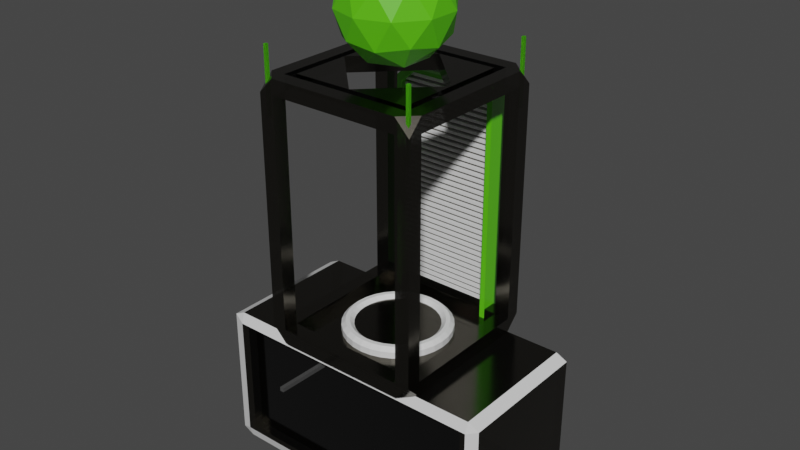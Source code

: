 # Source: CheckpointWorkingFile.blend  (saved by Blender 2.81.16; exported with 4.5.12 LTS)
import bpy
from mathutils import Matrix  # noqa: F401  (used for matrix-valued properties, if any)

bpy.ops.wm.read_factory_settings(use_empty=True)
scene = bpy.context.scene
scene.name = 'Scene'

# ---- collections
col_collection = bpy.data.collections.new('Collection'); scene.collection.children.link(col_collection)

# ---- materials (node trees are filled in below, after node groups)
mat_shinyblack = bpy.data.materials.new('ShinyBlack')
mat_shinyblack.use_transparent_shadow = False
mat_shinyblack.diffuse_color = (0.1191, 0.1099, 0.09102, 1.0)
mat_shinyblack.roughness = 0.1569
mat_shinyblack.specular_intensity = 1.0
mat_shinyblack.metallic = 1.0
mat_white = bpy.data.materials.new('White')
mat_white.alpha_threshold = 0.0
mat_white.use_transparent_shadow = False
mat_white.line_color = (0.0, 0.0, 0.0, 1.0)
mat_green = bpy.data.materials.new('Green')
mat_green.use_transparent_shadow = False
mat_green.diffuse_color = (0.1144, 0.624, 0.005605, 1.0)
mat_green.roughness = 0.5
mat_mechanicalunit = bpy.data.materials.new('MechanicalUnit')
mat_mechanicalunit.use_transparent_shadow = False
mat_display = bpy.data.materials.new('Display')
mat_display.use_transparent_shadow = False
mat_display.diffuse_color = (0.0, 0.0, 0.0, 1.0)
mat_display.roughness = 0.1275
mat_display.specular_intensity = 1.0

# ---- material node trees
mat_shinyblack.use_nodes = True; mat_shinyblack.node_tree.nodes.clear()
_N = mat_shinyblack.node_tree.nodes; _L = mat_shinyblack.node_tree.links
n0 = _N.new('ShaderNodeOutputMaterial'); n0.name = 'Material Output'; n0.location = (300, 300)
n1 = _N.new('ShaderNodeBsdfPrincipled'); n1.name = 'Principled BSDF'; n1.location = (10, 300)
n1.distribution = 'GGX'
n1.subsurface_method = 'BURLEY'
n1.inputs[0].default_value = (0.1191, 0.1099, 0.09102, 1.0)
n1.inputs[1].default_value = 1.0
n1.inputs[2].default_value = 0.1569
n1.inputs[3].default_value = 1.45
n1.inputs[4].default_value = 0.8809
n1.inputs[13].default_value = 1.0
n1.inputs[27].default_value = (0.0, 0.0, 0.0, 1.0)
n1.inputs[28].default_value = 1.0
n2 = _N.new('ShaderNodeNormalMap'); n2.name = 'Normal Map'; n2.location = (-300, -300)
n2.label = 'Normal/Map'
_L.new(n1.outputs[0], n0.inputs[0])
_L.new(n2.outputs[0], n1.inputs[5])
n0.is_active_output = True
mat_white.use_nodes = True; mat_white.node_tree.nodes.clear()
_N = mat_white.node_tree.nodes; _L = mat_white.node_tree.links
n0 = _N.new('ShaderNodeOutputMaterial'); n0.name = 'Material Output'; n0.location = (300, 300)
n1 = _N.new('ShaderNodeBsdfPrincipled'); n1.name = 'Principled BSDF'; n1.location = (10, 300)
n1.distribution = 'GGX'
n1.subsurface_method = 'BURLEY'
n1.inputs[2].default_value = 0.4
n1.inputs[3].default_value = 1.45
n1.inputs[27].default_value = (0.0, 0.0, 0.0, 1.0)
n1.inputs[28].default_value = 1.0
_L.new(n1.outputs[0], n0.inputs[0])
n0.is_active_output = True
mat_green.use_nodes = True; mat_green.node_tree.nodes.clear()
_N = mat_green.node_tree.nodes; _L = mat_green.node_tree.links
n0 = _N.new('ShaderNodeOutputMaterial'); n0.name = 'Material Output'; n0.location = (300, 300)
n1 = _N.new('ShaderNodeBsdfPrincipled'); n1.name = 'Principled BSDF'; n1.location = (10, 300)
n1.distribution = 'GGX'
n1.subsurface_method = 'BURLEY'
n1.inputs[0].default_value = (0.1144, 0.624, 0.005605, 1.0)
n1.inputs[3].default_value = 1.45
n1.inputs[4].default_value = 0.8856
n1.inputs[27].default_value = (0.0, 0.0, 0.0, 1.0)
n1.inputs[28].default_value = 1.0
n2 = _N.new('ShaderNodeNormalMap'); n2.name = 'Normal Map'; n2.location = (-300, -300)
n2.label = 'Normal/Map'
_L.new(n1.outputs[0], n0.inputs[0])
_L.new(n2.outputs[0], n1.inputs[5])
n0.is_active_output = True
mat_mechanicalunit.use_nodes = True; mat_mechanicalunit.node_tree.nodes.clear()
_N = mat_mechanicalunit.node_tree.nodes; _L = mat_mechanicalunit.node_tree.links
n0 = _N.new('ShaderNodeOutputMaterial'); n0.name = 'Material Output'; n0.location = (300, 300)
n1 = _N.new('ShaderNodeBsdfPrincipled'); n1.name = 'Principled BSDF'; n1.location = (10, 300)
n1.distribution = 'GGX'
n1.subsurface_method = 'BURLEY'
n1.inputs[0].default_value = (0.06072, 0.06072, 0.06072, 1.0)
n1.inputs[3].default_value = 1.45
n1.inputs[27].default_value = (0.0, 0.0, 0.0, 1.0)
n1.inputs[28].default_value = 1.0
_L.new(n1.outputs[0], n0.inputs[0])
n0.is_active_output = True
mat_display.use_nodes = True; mat_display.node_tree.nodes.clear()
_N = mat_display.node_tree.nodes; _L = mat_display.node_tree.links
n0 = _N.new('ShaderNodeOutputMaterial'); n0.name = 'Material Output'; n0.location = (300, 300)
n1 = _N.new('ShaderNodeBsdfPrincipled'); n1.name = 'Principled BSDF'; n1.location = (10, 300)
n1.distribution = 'GGX'
n1.subsurface_method = 'BURLEY'
n1.inputs[0].default_value = (0.0, 0.0, 0.0, 1.0)
n1.inputs[2].default_value = 0.1275
n1.inputs[3].default_value = 1.45
n1.inputs[13].default_value = 1.0
n1.inputs[27].default_value = (0.0, 0.0, 0.0, 1.0)
n1.inputs[28].default_value = 1.0
n2 = _N.new('ShaderNodeNormalMap'); n2.name = 'Normal Map'; n2.location = (-300, -300)
n2.label = 'Normal/Map'
_L.new(n1.outputs[0], n0.inputs[0])
_L.new(n2.outputs[0], n1.inputs[5])
n0.is_active_output = True

# ---- world
world_world = bpy.data.worlds.new('World'); scene.world = world_world
world_world.use_nodes = True; world_world.node_tree.nodes.clear()
_N = world_world.node_tree.nodes; _L = world_world.node_tree.links
n0 = _N.new('ShaderNodeOutputWorld'); n0.name = 'World Output'; n0.location = (300, 300)
n1 = _N.new('ShaderNodeBackground'); n1.name = 'Background'; n1.location = (10, 300)
n1.inputs[0].default_value = (0.05088, 0.05088, 0.05088, 1.0)
_L.new(n1.outputs[0], n0.inputs[0])
n0.is_active_output = True
world_world.color = (0.05088, 0.05088, 0.05088)
world_world.use_sun_shadow = False
world_world.sun_shadow_jitter_overblur = 0.0

# ---- meshes
me_cube_001 = bpy.data.meshes.new('Cube.001')
me_cube_001.from_pydata([(-0.9361, -0.9089, 0.06245), (-0.9361, -0.9089, 0.2461), (-0.9361, 0.928, 0.06245), (-0.9361, 0.928, 0.2461), (0.9008, -0.9089, 0.06245), (0.9008, -0.9089, 0.2461), (0.9008, 0.928, 0.06245), (0.9008, 0.928, 0.2461), (-1.0, -0.6585, 0.03415), (-1.0, -0.6585, 0.1659), (-1.0, 0.6585, 0.03415), (-1.0, 0.6585, 0.1659), (-1.0, -0.6585, 3.185), (-1.0, 0.6585, 3.185), (-1.0, -0.4894, 3.345), (-1.0, 0.4894, 3.345), (-0.5775, 0.009552, 0.3325), (-0.5668, -0.09967, 0.3325), (-0.5349, -0.2047, 0.3325), (-0.4832, -0.3015, 0.3325), (-0.4136, -0.3863, 0.3325), (-0.3287, -0.4559, 0.3325), (-0.2319, -0.5077, 0.3325), (-0.1269, -0.5395, 0.3325), (-0.01768, -0.5503, 0.3325), (0.09154, -0.5395, 0.3325), (0.1966, -0.5077, 0.3325), (0.2934, -0.4559, 0.3325), (0.3782, -0.3863, 0.3325), (0.4478, -0.3015, 0.3325), (0.4996, -0.2047, 0.3325), (0.5314, -0.09967, 0.3325), (0.5422, 0.009552, 0.3325), (0.5314, 0.1188, 0.3325), (0.4996, 0.2238, 0.3325), (0.4478, 0.3206, 0.3325), (0.3782, 0.4054, 0.3325), (0.2934, 0.4751, 0.3325), (0.1966, 0.5268, 0.3325), (0.09154, 0.5586, 0.3325), (-0.01768, 0.5694, 0.3325), (-0.1269, 0.5586, 0.3325), (-0.2319, 0.5268, 0.3325), (-0.3287, 0.4751, 0.3325), (-0.4136, 0.4054, 0.3325), (-0.4832, 0.3206, 0.3325), (-0.5349, 0.2238, 0.3325), (-0.5668, 0.1188, 0.3325), (-0.688, 0.2872, 0.1813), (-0.6209, 0.4126, 0.1813), (-0.5307, 0.5226, 0.1813), (-0.4208, 0.6128, 0.1813), (-0.2953, 0.6799, 0.1813), (-0.1592, 0.7211, 0.1813), (-0.01768, 0.7351, 0.1813), (0.1239, 0.7211, 0.1813), (0.26, 0.6799, 0.1813), (0.3854, 0.6128, 0.1813), (0.4953, 0.5226, 0.1813), (0.5856, 0.4126, 0.1813), (0.6526, 0.2872, 0.1813), (0.6939, 0.1511, 0.1813), (0.7078, 0.009552, 0.1813), (0.6939, -0.132, 0.1813), (0.6526, -0.2681, 0.1813), (0.5856, -0.3935, 0.1813), (0.4953, -0.5035, 0.1813), (0.3854, -0.5937, 0.1813), (0.26, -0.6607, 0.1813), (0.1239, -0.702, 0.1813), (-0.01768, -0.716, 0.1813), (-0.1592, -0.702, 0.1813), (-0.2953, -0.6607, 0.1813), (-0.4208, -0.5937, 0.1813), (-0.5307, -0.5035, 0.1813), (-0.01768, 0.009552, 0.3325), (-0.6209, -0.3935, 0.1813), (-0.688, -0.2681, 0.1813), (-0.7293, -0.132, 0.1813), (-0.7432, 0.009552, 0.1813), (-0.7293, 0.1511, 0.1813), (-0.4208, -0.5937, 0.3325), (0.6526, 0.2872, 0.3325), (-0.7293, 0.1511, 0.3325), (-0.5307, -0.5035, 0.3325), (0.6939, 0.1511, 0.3325), (-0.688, 0.2872, 0.3325), (-0.6209, -0.3935, 0.3325), (0.7078, 0.009552, 0.3325), (-0.6209, 0.4126, 0.3325), (-0.688, -0.2681, 0.3325), (0.6939, -0.132, 0.3325), (-0.5307, 0.5226, 0.3325), (-0.7432, 0.009552, 0.3325), (-0.7293, -0.132, 0.3325), (0.6526, -0.2681, 0.3325), (-0.4208, 0.6128, 0.3325), (0.5856, -0.3935, 0.3325), (-0.2953, 0.6799, 0.3325), (0.4953, -0.5035, 0.3325), (-0.1592, 0.7211, 0.3325), (0.3854, -0.5937, 0.3325), (-0.01768, 0.7351, 0.3325), (0.26, -0.6607, 0.3325), (0.1239, 0.7211, 0.3325), (0.1239, -0.702, 0.3325), (0.26, 0.6799, 0.3325), (-0.01768, -0.716, 0.3325), (0.3854, 0.6128, 0.3325), (-0.2953, -0.6607, 0.3325), (-0.1592, -0.702, 0.3325), (0.5856, 0.4126, 0.3325), (0.4953, 0.5226, 0.3325), (-0.688, 0.009552, 0.3835), (-0.6328, 0.009552, 0.3835), (-0.2742, -0.6097, 0.3835), (-0.2531, -0.5587, 0.3835), (0.5397, 0.382, 0.3835), (0.4937, 0.3513, 0.3835), (-0.3594, -0.5019, 0.3835), (-0.3901, -0.5478, 0.3835), (0.5506, 0.2449, 0.3835), (0.6016, 0.2661, 0.3835), (-0.6209, 0.1295, 0.3835), (-0.6751, 0.1403, 0.3835), (-0.4526, -0.4254, 0.3835), (-0.4917, -0.4644, 0.3835), (0.5856, 0.1295, 0.3835), (0.6397, 0.1403, 0.3835), (-0.5859, 0.2449, 0.3835), (-0.637, 0.2661, 0.3835), (-0.5291, -0.3322, 0.3835), (-0.575, -0.3628, 0.3835), (0.5974, 0.009552, 0.3835), (0.6526, 0.009552, 0.3835), (-0.5291, 0.3513, 0.3835), (-0.575, 0.382, 0.3835), (-0.5859, -0.2258, 0.3835), (-0.637, -0.247, 0.3835), (0.5856, -0.1104, 0.3835), (0.6397, -0.1212, 0.3835), (-0.4526, 0.4445, 0.3835), (-0.4917, 0.4835, 0.3835), (-0.6209, -0.1104, 0.3835), (-0.6751, -0.1212, 0.3835), (0.5506, -0.2258, 0.3835), (0.6016, -0.247, 0.3835), (-0.3594, 0.521, 0.3835), (-0.3901, 0.5669, 0.3835), (0.4937, -0.3322, 0.3835), (0.5397, -0.3628, 0.3835), (-0.2531, 0.5778, 0.3835), (-0.2742, 0.6288, 0.3835), (0.4172, -0.4254, 0.3835), (0.4563, -0.4644, 0.3835), (-0.1377, 0.6128, 0.3835), (-0.1484, 0.667, 0.3835), (0.324, -0.5019, 0.3835), (0.3547, -0.5478, 0.3835), (-0.01768, 0.6246, 0.3835), (-0.01768, 0.6799, 0.3835), (0.2177, -0.5587, 0.3835), (0.2388, -0.6097, 0.3835), (0.1023, 0.6128, 0.3835), (0.1131, 0.667, 0.3835), (0.1023, -0.5937, 0.3835), (0.1131, -0.6479, 0.3835), (0.2177, 0.5778, 0.3835), (0.2388, 0.6288, 0.3835), (-0.01768, -0.6055, 0.3835), (-0.01768, -0.6607, 0.3835), (0.324, 0.521, 0.3835), (0.3547, 0.5669, 0.3835), (-0.1377, -0.5937, 0.3835), (-0.1484, -0.6479, 0.3835), (0.4172, 0.4445, 0.3835), (0.4563, 0.4835, 0.3835), (-1.0, 0.0, 0.03415), (-1.0, 0.0, 0.1659), (-1.0, 0.0, 3.185), (-1.0, 0.0, 3.345), (-1.0, -0.731, -0.02585), (-1.0, -0.731, 0.1115), (-1.0, 0.731, -0.02585), (-1.0, 0.731, 0.1115), (-1.244, -0.731, -0.02585), (-1.244, -0.731, 0.1115), (-1.244, 0.731, -0.02585), (-1.244, 0.731, 0.1115), (-1.0, -0.731, 3.259), (-1.0, 0.731, 3.259), (-1.244, -0.731, 3.259), (-1.244, 0.731, 3.259), (-1.0, -0.5434, 3.426), (-1.0, 0.5434, 3.426), (-1.244, -0.5434, 3.426), (-1.244, 0.5434, 3.426), (-1.0, -1.193e-09, 3.426), (-1.244, -1.824e-11, 3.426), (-0.8927, -0.6585, 0.03415), (-0.8927, -0.6585, 0.1659), (-0.8927, 0.6585, 0.03415), (-0.8927, 0.6585, 0.1659), (-0.8927, -0.6585, 3.185), (-0.8927, 0.6585, 3.185), (-0.8927, -0.4894, 3.345), (-0.8927, 0.4894, 3.345), (-0.8927, 9.472e-37, 3.345), (-0.8927, -0.731, -0.02585), (-0.8927, -0.731, 0.1115), (-0.8927, 0.731, -0.02585), (-0.8927, 0.731, 0.1115), (-0.8927, -0.731, 3.259), (-0.8927, 0.731, 3.259), (-0.8927, -0.5434, 3.426), (-0.8927, 0.5434, 3.426), (-0.8927, -1.193e-09, 3.426)], [], [(0, 1, 3, 2), (2, 3, 7, 6), (6, 7, 5, 4), (4, 5, 1, 0), (2, 6, 4, 0), (7, 3, 1, 5), (177, 10, 11, 178), (15, 13, 204, 206), (193, 189, 212, 214), (178, 11, 13, 179), (8, 9, 200, 199), (10, 183, 210, 201), (179, 13, 15, 180), (190, 194, 215, 213), (36, 75, 35), (23, 75, 22), (37, 75, 36), (24, 75, 23), (38, 75, 37), (25, 75, 24), (39, 75, 38), (26, 75, 25), (40, 75, 39), (27, 75, 26), (41, 75, 40), (28, 75, 27), (42, 75, 41), (29, 75, 28), (43, 75, 42), (30, 75, 29), (17, 75, 16), (44, 75, 43), (31, 75, 30), (18, 75, 17), (45, 75, 44), (32, 75, 31), (19, 75, 18), (46, 75, 45), (33, 75, 32), (20, 75, 19), (47, 75, 46), (34, 75, 33), (21, 75, 20), (16, 75, 47), (35, 75, 34), (22, 75, 21), (83, 80, 79, 93), (84, 74, 73, 81), (85, 61, 60, 82), (86, 48, 80, 83), (87, 76, 74, 84), (88, 62, 61, 85), (89, 49, 48, 86), (90, 77, 76, 87), (91, 63, 62, 88), (92, 50, 49, 89), (94, 78, 77, 90), (95, 64, 63, 91), (96, 51, 50, 92), (93, 79, 78, 94), (97, 65, 64, 95), (98, 52, 51, 96), (99, 66, 65, 97), (100, 53, 52, 98), (101, 67, 66, 99), (102, 54, 53, 100), (103, 68, 67, 101), (104, 55, 54, 102), (105, 69, 68, 103), (106, 56, 55, 104), (107, 70, 69, 105), (108, 57, 56, 106), (110, 71, 70, 107), (112, 58, 57, 108), (109, 72, 71, 110), (111, 59, 58, 112), (82, 60, 59, 111), (81, 73, 72, 109), (120, 81, 109, 115), (122, 82, 111, 117), (117, 111, 112, 176), (115, 109, 110, 174), (176, 112, 108, 172), (174, 110, 107, 170), (172, 108, 106, 168), (170, 107, 105, 166), (168, 106, 104, 164), (166, 105, 103, 162), (164, 104, 102, 160), (162, 103, 101, 158), (160, 102, 100, 156), (158, 101, 99, 154), (156, 100, 98, 152), (154, 99, 97, 150), (152, 98, 96, 148), (150, 97, 95, 146), (113, 93, 94, 144), (148, 96, 92, 142), (146, 95, 91, 140), (144, 94, 90, 138), (142, 92, 89, 136), (140, 91, 88, 134), (138, 90, 87, 132), (136, 89, 86, 130), (134, 88, 85, 128), (132, 87, 84, 126), (130, 86, 83, 124), (128, 85, 82, 122), (126, 84, 81, 120), (124, 83, 93, 113), (47, 123, 114, 16), (123, 124, 113, 114), (20, 125, 119, 21), (125, 126, 120, 119), (33, 127, 121, 34), (127, 128, 122, 121), (46, 129, 123, 47), (129, 130, 124, 123), (19, 131, 125, 20), (131, 132, 126, 125), (32, 133, 127, 33), (133, 134, 128, 127), (45, 135, 129, 46), (135, 136, 130, 129), (18, 137, 131, 19), (137, 138, 132, 131), (31, 139, 133, 32), (139, 140, 134, 133), (44, 141, 135, 45), (141, 142, 136, 135), (17, 143, 137, 18), (143, 144, 138, 137), (30, 145, 139, 31), (145, 146, 140, 139), (43, 147, 141, 44), (147, 148, 142, 141), (16, 114, 143, 17), (114, 113, 144, 143), (29, 149, 145, 30), (149, 150, 146, 145), (42, 151, 147, 43), (151, 152, 148, 147), (28, 153, 149, 29), (153, 154, 150, 149), (41, 155, 151, 42), (155, 156, 152, 151), (27, 157, 153, 28), (157, 158, 154, 153), (40, 159, 155, 41), (159, 160, 156, 155), (26, 161, 157, 27), (161, 162, 158, 157), (39, 163, 159, 40), (163, 164, 160, 159), (25, 165, 161, 26), (165, 166, 162, 161), (38, 167, 163, 39), (167, 168, 164, 163), (24, 169, 165, 25), (169, 170, 166, 165), (37, 171, 167, 38), (171, 172, 168, 167), (23, 173, 169, 24), (173, 174, 170, 169), (36, 175, 171, 37), (175, 176, 172, 171), (22, 116, 173, 23), (116, 115, 174, 173), (35, 118, 175, 36), (118, 117, 176, 175), (34, 121, 118, 35), (121, 122, 117, 118), (21, 119, 116, 22), (119, 120, 115, 116), (12, 179, 180, 14), (9, 178, 179, 12), (8, 177, 178, 9), (184, 183, 187, 188), (181, 182, 186, 185), (186, 182, 189, 191), (184, 188, 192, 190), (190, 192, 196, 194), (197, 198, 195, 193), (191, 189, 193, 195), (194, 196, 198, 197), (9, 12, 203, 200), (181, 8, 199, 208), (189, 182, 209, 212), (205, 207, 216, 214), (207, 206, 215, 216), (203, 205, 214, 212), (204, 202, 211, 213), (206, 204, 213, 215), (199, 200, 209, 208), (200, 203, 212, 209), (202, 201, 210, 211), (184, 190, 213, 211), (14, 180, 207, 205), (12, 14, 205, 203), (11, 10, 201, 202), (13, 11, 202, 204), (194, 197, 216, 215), (197, 193, 214, 216), (182, 181, 208, 209), (180, 15, 206, 207), (183, 184, 211, 210)])
me_cube_001.polygons.foreach_set('material_index', [0, 0, 0, 0, 0, 0, 0, 2, 2, 0, 2, 0, 0, 2, 0, 0, 0, 0, 0, 0, 0, 0, 0, 0, 0, 0, 0, 0, 0, 0, 0, 0, 0, 0, 0, 0, 0, 0, 0, 0, 0, 0, 0, 0, 0, 0, 1, 1, 1, 1, 1, 1, 1, 1, 1, 1, 1, 1, 1, 1, 1, 1, 1, 1, 1, 1, 1, 1, 1, 1, 1, 1, 1, 1, 1, 1, 1, 1, 1, 1, 1, 1, 1, 1, 1, 1, 1, 1, 1, 1, 1, 1, 1, 1, 1, 1, 1, 1, 1, 1, 1, 1, 1, 1, 1, 1, 1, 1, 1, 1, 1, 1, 1, 1, 1, 1, 1, 1, 1, 1, 1, 1, 1, 1, 1, 1, 1, 1, 1, 1, 1, 1, 1, 1, 1, 1, 1, 1, 1, 1, 1, 1, 1, 1, 1, 1, 1, 1, 1, 1, 1, 1, 1, 1, 1, 1, 1, 1, 1, 1, 1, 1, 1, 1, 1, 1, 1, 1, 1, 1, 1, 1, 1, 1, 0, 0, 0, 2, 2, 2, 2, 2, 2, 2, 2, 2, 0, 2, 2, 2, 2, 2, 2, 2, 2, 2, 2, 2, 2, 2, 2, 2, 2, 2, 2, 2])
_uv = me_cube_001.uv_layers.new(name='UVMap')
_uv.uv.foreach_set('vector', [0.375, 0.0, 0.625, 0.0, 0.625, 0.25, 0.375, 0.25, 0.375, 0.25, 0.625, 0.25, 0.625, 0.5, 0.375, 0.5, 0.375, 0.5, 0.625, 0.5, 0.625, 0.75, 0.375, 0.75, 0.375, 0.75, 0.625, 0.75, 0.625, 1.0, 0.375, 1.0, 0.125, 0.5, 0.375, 0.5, 0.375, 0.75, 0.125, 0.75, 0.625, 0.5, 0.875, 0.5, 0.875, 0.75, 0.625, 0.75, 0.375, 0.125, 0.375, 0.25, 0.625, 0.25, 0.625, 0.125, 0.625, 0.25, 0.625, 0.25, 0.625, 0.25, 0.625, 0.25, 0.625, 0.0, 0.625, 0.0, 0.625, 0.0, 0.625, 0.0, 0.625, 0.125, 0.625, 0.25, 0.625, 0.25, 0.625, 0.125, 0.375, 0.0, 0.625, 0.0, 0.625, 0.0, 0.375, 0.0, 0.0, 0.0, 0.0, 0.0, 0.0, 0.0, 0.0, 0.0, 0.625, 0.125, 0.625, 0.25, 0.625, 0.25, 0.625, 0.125, 0.625, 0.25, 0.625, 0.25, 0.625, 0.25, 0.625, 0.25, 0.0, 0.0, 0.0, 0.0, 0.0, 0.0, 0.0, 0.0, 0.0, 0.0, 0.0, 0.0, 0.0, 0.0, 0.0, 0.0, 0.0, 0.0, 0.0, 0.0, 0.0, 0.0, 0.0, 0.0, 0.0, 0.0, 0.0, 0.0, 0.0, 0.0, 0.0, 0.0, 0.0, 0.0, 0.0, 0.0, 0.0, 0.0, 0.0, 0.0, 0.0, 0.0, 0.0, 0.0, 0.0, 0.0, 0.0, 0.0, 0.0, 0.0, 0.0, 0.0, 0.0, 0.0, 0.0, 0.0, 0.0, 0.0, 0.0, 0.0, 0.0, 0.0, 0.0, 0.0, 0.0, 0.0, 0.0, 0.0, 0.0, 0.0, 0.0, 0.0, 0.0, 0.0, 0.0, 0.0, 0.0, 0.0, 0.0, 0.0, 0.0, 0.0, 0.0, 0.0, 0.0, 0.0, 0.0, 0.0, 0.0, 0.0, 0.0, 0.0, 0.0, 0.0, 0.0, 0.0, 0.0, 0.0, 0.0, 0.0, 0.0, 0.0, 0.0, 0.0, 0.0, 0.0, 0.0, 0.0, 0.0, 0.0, 0.0, 0.0, 0.0, 0.0, 0.0, 0.0, 0.0, 0.0, 0.0, 0.0, 0.0, 0.0, 0.0, 0.0, 0.0, 0.0, 0.0, 0.0, 0.0, 0.0, 0.0, 0.0, 0.0, 0.0, 0.0, 0.0, 0.0, 0.0, 0.0, 0.0, 0.0, 0.0, 0.0, 0.0, 0.0, 0.0, 0.0, 0.0, 0.0, 0.0, 0.0, 0.0, 0.0, 0.0, 0.0, 0.0, 0.0, 0.0, 0.0, 0.0, 0.0, 0.0, 0.0, 0.0, 0.0, 0.0, 0.0, 0.0, 0.0, 0.0, 0.0, 0.0, 0.0, 0.0, 0.0, 0.0, 0.0, 0.0, 0.0, 0.0, 0.0, 0.0, 0.0, 0.0, 0.0, 0.0, 0.0, 0.0, 0.0, 0.0, 0.0, 0.0, 0.0, 0.0, 0.0, 0.0, 0.0, 0.0, 0.0, 0.0, 0.0, 0.0, 0.0, 0.0, 0.0, 0.0, 0.0, 0.0, 0.0, 0.0, 0.0, 0.0, 0.0, 0.0, 0.0, 0.0, 0.0, 0.0, 0.0, 0.0, 0.0, 0.0, 0.0, 0.0, 0.0, 0.0, 0.0, 0.0, 0.0, 0.0, 0.0, 0.0, 0.0, 0.0, 0.0, 0.0, 0.0, 0.0, 0.0, 0.0, 0.0, 0.0, 0.0, 0.0, 0.0, 0.0, 0.0, 0.0, 0.0, 0.0, 0.0, 0.0, 0.0, 0.0, 0.0, 0.0, 0.0, 0.0, 0.0, 0.0, 0.0, 0.0, 0.0, 0.0, 0.0, 0.0, 0.0, 0.0, 0.0, 0.0, 0.0, 0.0, 0.0, 0.0, 0.0, 0.0, 0.0, 0.0, 0.0, 0.0, 0.0, 0.0, 0.0, 0.0, 0.0, 0.0, 0.0, 0.0, 0.0, 0.0, 0.0, 0.0, 0.0, 0.0, 0.0, 0.0, 0.0, 0.0, 0.0, 0.0, 0.0, 0.0, 0.0, 0.0, 0.0, 0.0, 0.0, 0.0, 0.0, 0.0, 0.0, 0.0, 0.0, 0.0, 0.0, 0.0, 0.0, 0.0, 0.0, 0.0, 0.0, 0.0, 0.0, 0.0, 0.0, 0.0, 0.0, 0.0, 0.0, 0.0, 0.0, 0.0, 0.0, 0.0, 0.0, 0.0, 0.0, 0.0, 0.0, 0.0, 0.0, 0.0, 0.0, 0.0, 0.0, 0.0, 0.0, 0.0, 0.0, 0.0, 0.0, 0.0, 0.0, 0.0, 0.0, 0.0, 0.0, 0.0, 0.0, 0.0, 0.0, 0.0, 0.0, 0.0, 0.0, 0.0, 0.0, 0.0, 0.0, 0.0, 0.0, 0.0, 0.0, 0.0, 0.0, 0.0, 0.0, 0.0, 0.0, 0.0, 0.0, 0.0, 0.0, 0.0, 0.0, 0.0, 0.0, 0.0, 0.0, 0.0, 0.0, 0.0, 0.0, 0.0, 0.0, 0.0, 0.0, 0.0, 0.0, 0.0, 0.0, 0.0, 0.0, 0.0, 0.0, 0.0, 0.0, 0.0, 0.0, 0.0, 0.0, 0.0, 0.0, 0.0, 0.0, 0.0, 0.0, 0.0, 0.0, 0.0, 0.0, 0.0, 0.0, 0.0, 0.0, 0.0, 0.0, 0.0, 0.0, 0.0, 0.0, 0.0, 0.0, 0.0, 0.0, 0.0, 0.0, 0.0, 0.0, 0.0, 0.0, 0.0, 0.0, 0.0, 0.0, 0.0, 0.0, 0.0, 0.0, 0.0, 0.0, 0.0, 0.0, 0.0, 0.0, 0.0, 0.0, 0.0, 0.0, 0.0, 0.0, 0.0, 0.0, 0.0, 0.0, 0.0, 0.0, 0.0, 0.0, 0.0, 0.0, 0.0, 0.0, 0.0, 0.0, 0.0, 0.0, 0.0, 0.0, 0.0, 0.0, 0.0, 0.0, 0.0, 0.0, 0.0, 0.0, 0.0, 0.0, 0.0, 0.0, 0.0, 0.0, 0.0, 0.0, 0.0, 0.0, 0.0, 0.0, 0.0, 0.0, 0.0, 0.0, 0.0, 0.0, 0.0, 0.0, 0.0, 0.0, 0.0, 0.0, 0.0, 0.0, 0.0, 0.0, 0.0, 0.0, 0.0, 0.0, 0.0, 0.0, 0.0, 0.0, 0.0, 0.0, 0.0, 0.0, 0.0, 0.0, 0.0, 0.0, 0.0, 0.0, 0.0, 0.0, 0.0, 0.0, 0.0, 0.0, 0.0, 0.0, 0.0, 0.0, 0.0, 0.0, 0.0, 0.0, 0.0, 0.0, 0.0, 0.0, 0.0, 0.0, 0.0, 0.0, 0.0, 0.0, 0.0, 0.0, 0.0, 0.0, 0.0, 0.0, 0.0, 0.0, 0.0, 0.0, 0.0, 0.0, 0.0, 0.0, 0.0, 0.0, 0.0, 0.0, 0.0, 0.0, 0.0, 0.0, 0.0, 0.0, 0.0, 0.0, 0.0, 0.0, 0.0, 0.0, 0.0, 0.0, 0.0, 0.0, 0.0, 0.0, 0.0, 0.0, 0.0, 0.0, 0.0, 0.0, 0.0, 0.0, 0.0, 0.0, 0.0, 0.0, 0.0, 0.0, 0.0, 0.0, 0.0, 0.0, 0.0, 0.0, 0.0, 0.0, 0.0, 0.0, 0.0, 0.0, 0.0, 0.0, 0.0, 0.0, 0.0, 0.0, 0.0, 0.0, 0.0, 0.0, 0.0, 0.0, 0.0, 0.0, 0.0, 0.0, 0.0, 0.0, 0.0, 0.0, 0.0, 0.0, 0.0, 0.0, 0.0, 0.0, 0.0, 0.0, 0.0, 0.0, 0.0, 0.0, 0.0, 0.0, 0.0, 0.0, 0.0, 0.0, 0.0, 0.0, 0.0, 0.0, 0.0, 0.0, 0.0, 0.0, 0.0, 0.0, 0.0, 0.0, 0.0, 0.0, 0.0, 0.0, 0.0, 0.0, 0.0, 0.0, 0.0, 0.0, 0.0, 0.0, 0.0, 0.0, 0.0, 0.0, 0.0, 0.0, 0.0, 0.0, 0.0, 0.0, 0.0, 0.0, 0.0, 0.0, 0.0, 0.0, 0.0, 0.0, 0.0, 0.0, 0.0, 0.0, 0.0, 0.0, 0.0, 0.0, 0.0, 0.0, 0.0, 0.0, 0.0, 0.0, 0.0, 0.0, 0.0, 0.0, 0.0, 0.0, 0.0, 0.0, 0.0, 0.0, 0.0, 0.0, 0.0, 0.0, 0.0, 0.0, 0.0, 0.0, 0.0, 0.0, 0.0, 0.0, 0.0, 0.0, 0.0, 0.0, 0.0, 0.0, 0.0, 0.0, 0.0, 0.0, 0.0, 0.0, 0.0, 0.0, 0.0, 0.0, 0.0, 0.0, 0.0, 0.0, 0.0, 0.0, 0.0, 0.0, 0.0, 0.0, 0.0, 0.0, 0.0, 0.0, 0.0, 0.0, 0.0, 0.0, 0.0, 0.0, 0.0, 0.0, 0.0, 0.0, 0.0, 0.0, 0.0, 0.0, 0.0, 0.0, 0.0, 0.0, 0.0, 0.0, 0.0, 0.0, 0.0, 0.0, 0.0, 0.0, 0.0, 0.0, 0.0, 0.0, 0.0, 0.0, 0.0, 0.0, 0.0, 0.0, 0.0, 0.0, 0.0, 0.0, 0.0, 0.0, 0.0, 0.0, 0.0, 0.0, 0.0, 0.0, 0.0, 0.0, 0.0, 0.0, 0.0, 0.0, 0.0, 0.0, 0.0, 0.0, 0.0, 0.0, 0.0, 0.0, 0.0, 0.0, 0.0, 0.0, 0.0, 0.0, 0.0, 0.0, 0.0, 0.0, 0.0, 0.0, 0.0, 0.0, 0.0, 0.0, 0.0, 0.0, 0.0, 0.0, 0.0, 0.0, 0.0, 0.0, 0.0, 0.0, 0.0, 0.0, 0.0, 0.0, 0.0, 0.0, 0.0, 0.0, 0.0, 0.0, 0.0, 0.0, 0.0, 0.0, 0.0, 0.0, 0.0, 0.0, 0.0, 0.0, 0.0, 0.0, 0.0, 0.0, 0.0, 0.0, 0.0, 0.0, 0.0, 0.0, 0.0, 0.0, 0.0, 0.0, 0.0, 0.0, 0.0, 0.0, 0.0, 0.0, 0.0, 0.0, 0.0, 0.0, 0.0, 0.0, 0.0, 0.0, 0.0, 0.0, 0.0, 0.0, 0.0, 0.0, 0.0, 0.0, 0.0, 0.0, 0.0, 0.0, 0.0, 0.0, 0.0, 0.0, 0.0, 0.0, 0.0, 0.0, 0.0, 0.0, 0.0, 0.0, 0.0, 0.0, 0.0, 0.0, 0.0, 0.0, 0.0, 0.0, 0.0, 0.0, 0.0, 0.0, 0.0, 0.0, 0.0, 0.0, 0.0, 0.0, 0.0, 0.0, 0.0, 0.0, 0.0, 0.0, 0.0, 0.0, 0.0, 0.0, 0.0, 0.0, 0.0, 0.0, 0.0, 0.0, 0.0, 0.0, 0.0, 0.0, 0.0, 0.0, 0.0, 0.0, 0.0, 0.0, 0.0, 0.0, 0.0, 0.0, 0.0, 0.0, 0.0, 0.0, 0.0, 0.0, 0.0, 0.0, 0.0, 0.0, 0.0, 0.0, 0.0, 0.0, 0.0, 0.0, 0.0, 0.0, 0.0, 0.0, 0.0, 0.0, 0.0, 0.0, 0.0, 0.0, 0.0, 0.0, 0.0, 0.0, 0.0, 0.0, 0.0, 0.0, 0.0, 0.0, 0.0, 0.0, 0.0, 0.0, 0.0, 0.0, 0.0, 0.0, 0.0, 0.0, 0.0, 0.0, 0.0, 0.0, 0.0, 0.0, 0.0, 0.0, 0.0, 0.0, 0.0, 0.0, 0.0, 0.0, 0.0, 0.0, 0.0, 0.0, 0.0, 0.0, 0.0, 0.0, 0.0, 0.0, 0.0, 0.0, 0.0, 0.0, 0.0, 0.0, 0.0, 0.0, 0.0, 0.0, 0.0, 0.0, 0.0, 0.0, 0.0, 0.0, 0.0, 0.0, 0.0, 0.0, 0.0, 0.0, 0.0, 0.0, 0.0, 0.0, 0.0, 0.0, 0.0, 0.0, 0.0, 0.0, 0.0, 0.0, 0.0, 0.0, 0.0, 0.0, 0.0, 0.0, 0.0, 0.0, 0.0, 0.0, 0.0, 0.0, 0.0, 0.0, 0.0, 0.0, 0.0, 0.0, 0.0, 0.0, 0.0, 0.0, 0.0, 0.0, 0.0, 0.0, 0.0, 0.0, 0.0, 0.0, 0.0, 0.0, 0.0, 0.0, 0.0, 0.0, 0.0, 0.0, 0.0, 0.0, 0.0, 0.0, 0.0, 0.0, 0.0, 0.0, 0.0, 0.0, 0.0, 0.0, 0.0, 0.0, 0.0, 0.0, 0.0, 0.0, 0.0, 0.0, 0.0, 0.0, 0.0, 0.0, 0.0, 0.0, 0.0, 0.0, 0.0, 0.0, 0.0, 0.0, 0.0, 0.0, 0.0, 0.0, 0.0, 0.0, 0.0, 0.0, 0.0, 0.0, 0.0, 0.0, 0.0, 0.0, 0.0, 0.0, 0.0, 0.0, 0.0, 0.0, 0.0, 0.0, 0.0, 0.0, 0.0, 0.0, 0.0, 0.0, 0.0, 0.0, 0.0, 0.0, 0.0, 0.0, 0.0, 0.0, 0.0, 0.0, 0.0, 0.0, 0.0, 0.0, 0.0, 0.0, 0.0, 0.0, 0.0, 0.0, 0.0, 0.0, 0.0, 0.0, 0.0, 0.0, 0.0, 0.0, 0.0, 0.0, 0.0, 0.0, 0.0, 0.0, 0.0, 0.0, 0.0, 0.0, 0.0, 0.0, 0.0, 0.625, 0.0, 0.625, 0.125, 0.625, 0.125, 0.625, 0.0, 0.625, 0.0, 0.625, 0.125, 0.625, 0.125, 0.625, 0.0, 0.375, 0.0, 0.375, 0.125, 0.625, 0.125, 0.625, 0.0, 0.625, 0.25, 0.375, 0.25, 0.375, 0.25, 0.625, 0.25, 0.375, 0.0, 0.625, 0.0, 0.625, 0.0, 0.375, 0.0, 0.625, 0.0, 0.625, 0.0, 0.625, 0.0, 0.625, 0.0, 0.625, 0.25, 0.625, 0.25, 0.625, 0.25, 0.625, 0.25, 0.625, 0.25, 0.625, 0.25, 0.625, 0.25, 0.625, 0.25, 0.625, 0.125, 0.625, 0.125, 0.625, 0.0, 0.625, 0.0, 0.625, 0.0, 0.625, 0.0, 0.625, 0.0, 0.625, 0.0, 0.625, 0.25, 0.625, 0.25, 0.625, 0.125, 0.625, 0.125, 0.625, 0.0, 0.625, 0.0, 0.625, 0.0, 0.625, 0.0, 0.0, 0.0, 0.0, 0.0, 0.0, 0.0, 0.0, 0.0, 0.625, 0.0, 0.625, 0.0, 0.625, 0.0, 0.625, 0.0, 0.625, 0.0, 0.625, 0.125, 0.625, 0.125, 0.625, 0.0, 0.625, 0.125, 0.625, 0.25, 0.625, 0.25, 0.625, 0.125, 0.625, 0.0, 0.625, 0.0, 0.625, 0.0, 0.625, 0.0, 0.625, 0.25, 0.625, 0.25, 0.625, 0.25, 0.625, 0.25, 0.625, 0.25, 0.625, 0.25, 0.625, 0.25, 0.625, 0.25, 0.375, 0.0, 0.625, 0.0, 0.625, 0.0, 0.375, 0.0, 0.625, 0.0, 0.625, 0.0, 0.625, 0.0, 0.625, 0.0, 0.625, 0.25, 0.375, 0.25, 0.375, 0.25, 0.625, 0.25, 0.625, 0.25, 0.625, 0.25, 0.625, 0.25, 0.625, 0.25, 0.625, 0.0, 0.625, 0.125, 0.625, 0.125, 0.625, 0.0, 0.625, 0.0, 0.625, 0.0, 0.625, 0.0, 0.625, 0.0, 0.625, 0.25, 0.375, 0.25, 0.375, 0.25, 0.625, 0.25, 0.625, 0.25, 0.625, 0.25, 0.625, 0.25, 0.625, 0.25, 0.625, 0.25, 0.625, 0.125, 0.625, 0.125, 0.625, 0.25, 0.625, 0.125, 0.625, 0.0, 0.625, 0.0, 0.625, 0.125, 0.625, 0.0, 0.375, 0.0, 0.375, 0.0, 0.625, 0.0, 0.625, 0.125, 0.625, 0.25, 0.625, 0.25, 0.625, 0.125, 0.375, 0.25, 0.625, 0.25, 0.625, 0.25, 0.375, 0.25])
me_cube_001.materials.append(mat_shinyblack)
me_cube_001.materials.append(mat_white)
me_cube_001.materials.append(mat_green)
me_cube_001.use_remesh_fix_poles = True
me_cube_001.use_remesh_preserve_attributes = False
me_cube_001.use_mirror_vertex_groups = False
me_cube_001.update()
me_cube_002 = bpy.data.meshes.new('Cube.002')
me_cube_002.from_pydata([(-0.1851, -0.1851, -0.1851), (-0.1851, -0.1851, 0.1851), (-0.1851, 0.1851, -0.1851), (-0.1851, 0.1851, 0.1851), (0.1851, -0.1851, -0.1851), (0.1851, -0.1851, 0.1851), (0.1851, 0.1851, -0.1851), (0.1851, 0.1851, 0.1851)], [], [(0, 1, 3, 2), (2, 3, 7, 6), (6, 7, 5, 4), (4, 5, 1, 0), (2, 6, 4, 0), (7, 3, 1, 5)])
_uv = me_cube_002.uv_layers.new(name='UVMap')
_uv.uv.foreach_set('vector', [0.375, 0.0, 0.625, 0.0, 0.625, 0.25, 0.375, 0.25, 0.375, 0.25, 0.625, 0.25, 0.625, 0.5, 0.375, 0.5, 0.375, 0.5, 0.625, 0.5, 0.625, 0.75, 0.375, 0.75, 0.375, 0.75, 0.625, 0.75, 0.625, 1.0, 0.375, 1.0, 0.125, 0.5, 0.375, 0.5, 0.375, 0.75, 0.125, 0.75, 0.625, 0.5, 0.875, 0.5, 0.875, 0.75, 0.625, 0.75])
me_cube_002.materials.append(mat_mechanicalunit)
me_cube_002.use_remesh_fix_poles = True
me_cube_002.use_remesh_preserve_attributes = False
me_cube_002.use_mirror_vertex_groups = False
me_cube_002.update()
me_cube_003 = bpy.data.meshes.new('Cube.003')
me_cube_003.from_pydata([], [], [])
_uv = me_cube_003.uv_layers.new(name='UVMap')
_uv.uv.foreach_set('vector', [])
me_cube_003.materials.append(mat_mechanicalunit)
me_cube_003.use_remesh_fix_poles = True
me_cube_003.use_remesh_preserve_attributes = False
me_cube_003.use_mirror_vertex_groups = False
me_cube_003.update()
me_cube_004 = bpy.data.meshes.new('Cube.004')
me_cube_004.from_pydata([(-1.1, -1.1, 0.1), (-1.1, -0.9, 0.1), (-0.9, -1.1, 0.1), (-0.9, -0.9, 0.1), (0.0, -0.9, 3.422), (0.0, -1.1, 3.422), (0.0, -0.9, 3.218), (0.0, -1.1, 3.218), (-0.9, -1.1, 3.422), (-1.1, -1.1, 3.218), (-1.1, -0.9, 3.218), (-1.1, -0.9, 3.422), (-0.9, -1.1, 3.218), (-0.9, -0.9, 3.218), (-0.9, -0.9, 3.422), (-1.1, 5.96e-08, 3.218), (-1.1, 5.96e-08, 3.422), (-0.9, 0.0, 3.218), (-0.9, 0.0, 3.422), (0.0, -0.8, 3.422), (0.0, -0.8, 3.218), (-0.8, -0.8, 3.422), (-0.8, -0.8, 3.218), (-0.8, 0.0, 3.218), (-0.8, 0.0, 3.422), (0.0, -0.9, -0.1065), (0.0, -1.1, -0.1065), (0.0, -0.9, 0.09747), (0.0, -1.1, 0.09747), (-0.9, -1.1, -0.1065), (-1.1, -1.1, 0.09747), (-1.1, -0.9, 0.09747), (-1.1, -0.9, -0.1065), (-0.9, -1.1, 0.09747), (-0.9, -0.9, 0.09747), (-0.9, -0.9, -0.1065), (-1.1, 0.0, 0.09747), (-1.1, 0.0, -0.1065), (-0.9, 0.0, 0.09747), (-0.9, 0.0, -0.1065), (-1.053, -1.053, 2.919), (-1.053, -1.053, 3.788), (-1.053, -1.014, 2.919), (-1.053, -1.014, 3.788), (-1.014, -1.053, 2.919), (-1.014, -1.053, 3.788), (-1.014, -1.014, 2.919), (-1.014, -1.014, 3.788), (-1.053, -1.053, 2.919), (-1.053, -1.053, 3.788), (-1.053, -1.014, 2.919), (-1.053, -1.014, 3.788), (-1.014, -1.053, 2.919), (-1.014, -1.053, 3.788), (-1.014, -1.014, 2.919), (-1.014, -1.014, 3.788)], [], [(2, 3, 13, 12), (1, 0, 9, 10), (0, 2, 12, 9), (3, 1, 10, 13), (6, 7, 12, 13), (17, 13, 10, 15), (13, 14, 4, 6), (17, 18, 14, 13), (11, 8, 14), (9, 12, 8), (11, 10, 9), (8, 11, 9), (4, 14, 8, 5), (7, 5, 8, 12), (10, 11, 16, 15), (14, 18, 16, 11), (22, 20, 19, 21), (23, 22, 21, 24), (20, 22, 23), (21, 19, 24), (19, 20, 23, 24), (27, 34, 33, 28), (38, 36, 31, 34), (34, 27, 25, 35), (38, 34, 35, 39), (32, 35, 29), (30, 29, 33), (32, 30, 31), (29, 30, 32), (25, 26, 29, 35), (28, 33, 29, 26), (31, 36, 37, 32), (35, 32, 37, 39), (40, 41, 43, 42), (42, 43, 47, 46), (46, 47, 45, 44), (44, 45, 41, 40), (42, 46, 44, 40), (47, 43, 41, 45), (48, 49, 51, 50), (50, 51, 55, 54), (54, 55, 53, 52), (52, 53, 49, 48), (50, 54, 52, 48), (55, 51, 49, 53)])
me_cube_004.polygons.foreach_set('material_index', [0, 0, 0, 0, 0, 0, 0, 0, 0, 0, 0, 0, 0, 0, 0, 0, 0, 0, 0, 0, 0, 0, 0, 0, 0, 0, 0, 0, 0, 0, 0, 0, 0, 1, 1, 1, 1, 1, 1, 1, 1, 1, 1, 1, 1])
_uv = me_cube_004.uv_layers.new(name='UVMap')
_uv.uv.foreach_set('vector', [0.625, 0.75, 0.625, 0.5, 0.625, 0.5, 0.625, 0.75, 0.625, 0.25, 0.625, 0.0, 0.625, 0.0, 0.625, 0.25, 0.625, 1.0, 0.625, 0.75, 0.625, 0.75, 0.625, 1.0, 0.625, 0.5, 0.625, 0.25, 0.625, 0.25, 0.625, 0.5, 0.0, 0.0, 0.0, 0.0, 0.0, 0.0, 0.0, 0.0, 0.0, 0.0, 0.0, 0.0, 0.625, 0.25, 0.0, 0.0, 0.0, 0.0, 0.0, 0.0, 0.0, 0.0, 0.0, 0.0, 0.0, 0.0, 0.0, 0.0, 0.0, 0.0, 0.0, 0.0, 0.875, 0.5, 0.0, 0.0, 0.625, 0.5, 0.625, 1.0, 0.0, 0.0, 0.0, 0.0, 0.875, 0.5, 0.0, 0.0, 0.625, 1.0, 0.0, 0.0, 0.875, 0.5, 0.625, 1.0, 0.625, 0.625, 0.625, 0.75, 0.875, 0.75, 0.875, 0.625, 0.0, 0.0, 0.0, 0.0, 0.0, 0.0, 0.0, 0.0, 0.0, 0.0, 0.0, 0.0, 0.0, 0.0, 0.0, 0.0, 0.625, 0.5, 0.625, 0.625, 0.875, 0.625, 0.875, 0.5, 0.0, 0.0, 0.0, 0.0, 0.0, 0.0, 0.0, 0.0, 0.0, 0.0, 0.0, 0.0, 0.0, 0.0, 0.0, 0.0, 0.0, 0.0, 0.0, 0.0, 0.0, 0.0, 0.0, 0.0, 0.0, 0.0, 0.0, 0.0, 0.0, 0.0, 0.0, 0.0, 0.0, 0.0, 0.0, 0.0, 0.0, 0.0, 0.0, 0.0, 0.0, 0.0, 0.0, 0.0, 0.0, 0.0, 0.0, 0.0, 0.625, 0.25, 0.0, 0.0, 0.0, 0.0, 0.0, 0.0, 0.0, 0.0, 0.0, 0.0, 0.0, 0.0, 0.0, 0.0, 0.0, 0.0, 0.0, 0.0, 0.875, 0.5, 0.625, 0.5, 0.0, 0.0, 0.625, 1.0, 0.0, 0.0, 0.0, 0.0, 0.875, 0.5, 0.625, 1.0, 0.0, 0.0, 0.0, 0.0, 0.625, 1.0, 0.875, 0.5, 0.625, 0.625, 0.875, 0.625, 0.875, 0.75, 0.625, 0.75, 0.0, 0.0, 0.0, 0.0, 0.0, 0.0, 0.0, 0.0, 0.0, 0.0, 0.0, 0.0, 0.0, 0.0, 0.0, 0.0, 0.625, 0.5, 0.875, 0.5, 0.875, 0.625, 0.625, 0.625, 0.375, 0.0, 0.625, 0.0, 0.625, 0.25, 0.375, 0.25, 0.375, 0.25, 0.625, 0.25, 0.625, 0.5, 0.375, 0.5, 0.375, 0.5, 0.625, 0.5, 0.625, 0.75, 0.375, 0.75, 0.375, 0.75, 0.625, 0.75, 0.625, 1.0, 0.375, 1.0, 0.125, 0.5, 0.375, 0.5, 0.375, 0.75, 0.125, 0.75, 0.625, 0.5, 0.875, 0.5, 0.875, 0.75, 0.625, 0.75, 0.375, 0.0, 0.625, 0.0, 0.625, 0.25, 0.375, 0.25, 0.375, 0.25, 0.625, 0.25, 0.625, 0.5, 0.375, 0.5, 0.375, 0.5, 0.625, 0.5, 0.625, 0.75, 0.375, 0.75, 0.375, 0.75, 0.625, 0.75, 0.625, 1.0, 0.375, 1.0, 0.125, 0.5, 0.375, 0.5, 0.375, 0.75, 0.125, 0.75, 0.625, 0.5, 0.875, 0.5, 0.875, 0.75, 0.625, 0.75])
me_cube_004.materials.append(mat_shinyblack)
me_cube_004.materials.append(mat_green)
me_cube_004.use_remesh_fix_poles = True
me_cube_004.use_remesh_preserve_attributes = False
me_cube_004.use_mirror_vertex_groups = False
me_cube_004.update()
me_cube_005 = bpy.data.meshes.new('Cube.005')
me_cube_005.from_pydata([(-0.1605, -0.9638, -0.0205), (-0.1605, -0.9638, 0.0205), (-0.1605, 0.9638, -0.0205), (-0.1605, 0.9638, 0.0205), (-0.1195, -0.9638, -0.0205), (-0.1195, -0.9638, 0.0205), (-0.1195, 0.9638, -0.0205), (-0.1195, 0.9638, 0.0205), (0.1195, -0.9638, -0.0205), (0.1195, -0.9638, 0.0205), (0.1195, 0.9638, -0.0205), (0.1195, 0.9638, 0.0205), (0.1605, -0.9638, -0.0205), (0.1605, -0.9638, 0.0205), (0.1605, 0.9638, -0.0205), (0.1605, 0.9638, 0.0205), (-0.2462, -1.025, -0.06513), (-0.2462, -1.025, 0.06513), (-0.2462, -0.8949, -0.06513), (-0.2462, -0.8949, 0.06513), (0.2462, -1.025, -0.06513), (0.2462, -1.025, 0.06513), (0.2462, -0.8949, -0.06513), (0.2462, -0.8949, 0.06513), (-0.2462, 0.8949, -0.06513), (-0.2462, 0.8949, 0.06513), (-0.2462, 1.025, -0.06513), (-0.2462, 1.025, 0.06513), (0.2462, 0.8949, -0.06513), (0.2462, 0.8949, 0.06513), (0.2462, 1.025, -0.06513), (0.2462, 1.025, 0.06513)], [], [(0, 1, 3, 2), (2, 3, 7, 6), (6, 7, 5, 4), (4, 5, 1, 0), (2, 6, 4, 0), (7, 3, 1, 5), (8, 9, 11, 10), (10, 11, 15, 14), (14, 15, 13, 12), (12, 13, 9, 8), (10, 14, 12, 8), (15, 11, 9, 13), (16, 17, 19, 18), (18, 19, 23, 22), (22, 23, 21, 20), (20, 21, 17, 16), (18, 22, 20, 16), (23, 19, 17, 21), (24, 25, 27, 26), (26, 27, 31, 30), (30, 31, 29, 28), (28, 29, 25, 24), (26, 30, 28, 24), (31, 27, 25, 29)])
_uv = me_cube_005.uv_layers.new(name='UVMap')
_uv.uv.foreach_set('vector', [0.375, 0.0, 0.625, 0.0, 0.625, 0.25, 0.375, 0.25, 0.375, 0.25, 0.625, 0.25, 0.625, 0.5, 0.375, 0.5, 0.375, 0.5, 0.625, 0.5, 0.625, 0.75, 0.375, 0.75, 0.375, 0.75, 0.625, 0.75, 0.625, 1.0, 0.375, 1.0, 0.125, 0.5, 0.375, 0.5, 0.375, 0.75, 0.125, 0.75, 0.625, 0.5, 0.875, 0.5, 0.875, 0.75, 0.625, 0.75, 0.375, 0.0, 0.625, 0.0, 0.625, 0.25, 0.375, 0.25, 0.375, 0.25, 0.625, 0.25, 0.625, 0.5, 0.375, 0.5, 0.375, 0.5, 0.625, 0.5, 0.625, 0.75, 0.375, 0.75, 0.375, 0.75, 0.625, 0.75, 0.625, 1.0, 0.375, 1.0, 0.125, 0.5, 0.375, 0.5, 0.375, 0.75, 0.125, 0.75, 0.625, 0.5, 0.875, 0.5, 0.875, 0.75, 0.625, 0.75, 0.375, 0.0, 0.625, 0.0, 0.625, 0.25, 0.375, 0.25, 0.375, 0.25, 0.625, 0.25, 0.625, 0.5, 0.375, 0.5, 0.375, 0.5, 0.625, 0.5, 0.625, 0.75, 0.375, 0.75, 0.375, 0.75, 0.625, 0.75, 0.625, 1.0, 0.375, 1.0, 0.125, 0.5, 0.375, 0.5, 0.375, 0.75, 0.125, 0.75, 0.625, 0.5, 0.875, 0.5, 0.875, 0.75, 0.625, 0.75, 0.375, 0.0, 0.625, 0.0, 0.625, 0.25, 0.375, 0.25, 0.375, 0.25, 0.625, 0.25, 0.625, 0.5, 0.375, 0.5, 0.375, 0.5, 0.625, 0.5, 0.625, 0.75, 0.375, 0.75, 0.375, 0.75, 0.625, 0.75, 0.625, 1.0, 0.375, 1.0, 0.125, 0.5, 0.375, 0.5, 0.375, 0.75, 0.125, 0.75, 0.625, 0.5, 0.875, 0.5, 0.875, 0.75, 0.625, 0.75])
me_cube_005.materials.append(mat_mechanicalunit)
me_cube_005.use_remesh_fix_poles = True
me_cube_005.use_remesh_preserve_attributes = False
me_cube_005.use_mirror_vertex_groups = False
me_cube_005.update()
me_cube_013 = bpy.data.meshes.new('Cube.013')
me_cube_013.from_pydata([(-184.8, -100.0, -45.41), (-200.3, -92.27, -45.41), (-184.8, -92.27, -49.28), (-200.3, 92.27, -45.41), (-184.8, 100.0, -45.41), (-184.8, 92.27, -49.28), (184.4, -100.0, -45.41), (184.4, -92.27, -49.28), (199.9, -92.27, -45.41), (184.4, 100.0, -45.41), (199.9, 92.27, -45.41), (184.4, 92.27, -49.28), (-184.8, -100.0, 46.86), (-200.3, -92.27, 46.86), (-184.8, 100.0, 46.86), (-200.3, 92.27, 46.86), (184.4, -100.0, 46.86), (199.9, -92.27, 46.86), (184.4, 100.0, 46.86), (199.9, 92.27, 46.86), (174.8, 80.13, 41.49), (174.8, -80.13, 41.49), (-175.2, -80.13, 41.49), (-175.2, 80.13, 41.49), (-175.2, -80.13, 47.93), (-184.4, -85.17, 49.21), (-184.4, 85.17, 49.21), (-175.2, 80.13, 47.93), (174.8, -80.13, 47.93), (184.0, -85.17, 49.21), (184.0, 85.17, 49.21), (174.8, 80.13, 47.93), (0.52, -100.0, -45.41), (0.52, -92.27, -49.28), (0.52, 100.0, -45.41), (0.52, 92.27, -49.28), (0.52, -100.0, 46.86), (0.52, 100.0, 46.86), (0.52, -80.13, 41.49), (0.52, 80.13, 41.49), (0.52, -80.13, 47.93), (0.52, -85.17, 49.21), (0.52, 80.13, 47.93), (0.52, 85.17, 49.21)], [], [(13, 15, 3, 1), (18, 30, 19), (37, 34, 4, 14), (33, 35, 11, 7), (8, 10, 19, 17), (0, 1, 2), (3, 4, 5), (6, 7, 8), (9, 10, 11), (40, 28, 21, 38), (16, 17, 29), (30, 29, 17, 19), (32, 0, 2, 33), (1, 3, 5, 2), (34, 9, 11, 35), (10, 8, 7, 11), (16, 6, 8, 17), (9, 18, 19, 10), (28, 31, 20, 21), (12, 25, 13), (42, 27, 23, 39), (27, 24, 22, 23), (0, 12, 13, 1), (14, 4, 3, 15), (32, 36, 12, 0), (38, 39, 23, 22), (37, 14, 26, 43), (14, 15, 26), (15, 13, 25, 26), (31, 28, 29, 30), (40, 24, 25, 41), (42, 31, 30, 43), (24, 27, 26, 25), (36, 16, 29, 41), (12, 36, 41, 25), (27, 42, 43, 26), (28, 40, 41, 29), (18, 37, 43, 30), (21, 20, 39, 38), (6, 16, 36, 32), (31, 42, 39, 20), (4, 34, 35, 5), (6, 32, 33, 7), (24, 40, 38, 22), (2, 5, 35, 33), (18, 9, 34, 37)])
me_cube_013.polygons.foreach_set('use_smooth', [True] * 46)
me_cube_013.polygons.foreach_set('material_index', [0, 1, 0, 0, 0, 1, 1, 1, 1, 0, 1, 1, 1, 1, 1, 1, 1, 1, 0, 1, 0, 0, 1, 1, 0, 2, 1, 1, 1, 0, 0, 0, 0, 1, 1, 0, 0, 1, 2, 0, 0, 1, 1, 0, 0, 0])
_k = set([(0, 1), (0, 2), (0, 12), (0, 32), (1, 2), (1, 3), (1, 13), (2, 5), (2, 33), (3, 4), (3, 5), (3, 15), (4, 5), (4, 14), (4, 34), (5, 35), (6, 7), (6, 8), (6, 16), (6, 32), (7, 8), (7, 11), (7, 33), (8, 10), (8, 17), (9, 10), (9, 11), (9, 18), (9, 34), (10, 11), (10, 19), (11, 35), (12, 13), (12, 25), (12, 36), (13, 15), (13, 25), (14, 15), (14, 26), (14, 37), (15, 26), (16, 17), (16, 29), (16, 36), (17, 19), (17, 29), (18, 19), (18, 30), (18, 37), (19, 30), (20, 21), (20, 31), (20, 39), (21, 28), (21, 38), (22, 23), (22, 24), (22, 38), (23, 27), (23, 39), (24, 25), (24, 27), (24, 40), (25, 26), (25, 41), (26, 27), (26, 43), (27, 42), (28, 29), (28, 31), (28, 40), (29, 30), (29, 41), (30, 31), (30, 43), (31, 42)])
me_cube_013.attributes.new('sharp_edge', 'BOOLEAN', 'EDGE').data.foreach_set('value', [ (min(e.vertices), max(e.vertices)) in _k for e in me_cube_013.edges])
_uv = me_cube_013.uv_layers.new(name='UVMap')
_uv.uv.foreach_set('vector', [0.3847, 0.7597, 0.6153, 0.7597, 0.6153, 0.9903, 0.3847, 0.9903, 0.6347, 0.5097, 0.6288, 0.5063, 0.6347, 0.5, 0.6347, 0.6634, 0.8653, 0.6634, 0.8653, 0.7403, 0.6347, 0.7403, 0.3847, 0.1634, 0.6153, 0.1634, 0.6153, 0.2403, 0.3847, 0.2403, 0.3847, 0.2597, 0.6153, 0.2597, 0.6153, 0.4903, 0.3847, 0.4903, 0.1347, 0.7403, 0.1347, 0.75, 0.125, 0.7403, 0.6153, 0.9903, 0.625, 0.9903, 0.6153, 1.0, 0.1347, 0.5097, 0.125, 0.5097, 0.1347, 0.5, 0.8653, 0.5097, 0.8653, 0.5, 0.875, 0.5097, 0.3847, 0.5866, 0.3847, 0.5097, 0.3847, 0.5097, 0.3847, 0.5866, 0.3653, 0.5097, 0.3653, 0.5, 0.3712, 0.5063, 0.616, 0.5024, 0.384, 0.5024, 0.3847, 0.4903, 0.6153, 0.4903, 0.1347, 0.6634, 0.1347, 0.7403, 0.125, 0.7403, 0.125, 0.6634, 0.3847, 0.9903, 0.6153, 0.9903, 0.6153, 1.0, 0.3847, 1.0, 0.8653, 0.5866, 0.8653, 0.5097, 0.875, 0.5097, 0.875, 0.5866, 0.6153, 0.2597, 0.3847, 0.2597, 0.3847, 0.2403, 0.6153, 0.2403, 0.3653, 0.5097, 0.1347, 0.5097, 0.1347, 0.5, 0.3653, 0.5, 0.8653, 0.5097, 0.6347, 0.5097, 0.6347, 0.5, 0.8653, 0.5, 0.3847, 0.5097, 0.6153, 0.5097, 0.6153, 0.5097, 0.3847, 0.5097, 0.3653, 0.7403, 0.3712, 0.7437, 0.3653, 0.75, 0.6153, 0.6634, 0.6153, 0.7403, 0.6153, 0.7403, 0.6153, 0.6634, 0.6153, 0.7403, 0.3847, 0.7403, 0.3847, 0.7403, 0.6153, 0.7403, 0.1347, 0.7403, 0.3653, 0.7403, 0.3653, 0.75, 0.1347, 0.75, 0.6347, 0.7403, 0.8653, 0.7403, 0.8653, 0.75, 0.6347, 0.75, 0.1347, 0.6634, 0.3653, 0.6634, 0.3653, 0.7403, 0.1347, 0.7403, 0.3847, 0.6634, 0.6153, 0.6634, 0.6153, 0.7403, 0.3847, 0.7403, 0.6347, 0.6634, 0.6347, 0.7403, 0.6206, 0.7445, 0.6206, 0.6648, 0.6347, 0.7403, 0.6347, 0.75, 0.6288, 0.7437, 0.6153, 0.7597, 0.3847, 0.7597, 0.384, 0.7476, 0.616, 0.7476, 0.6153, 0.5097, 0.3847, 0.5097, 0.384, 0.5024, 0.616, 0.5024, 0.3847, 0.6634, 0.3847, 0.7403, 0.3794, 0.7445, 0.3794, 0.6648, 0.6153, 0.5866, 0.6153, 0.5097, 0.6206, 0.5055, 0.6206, 0.5852, 0.3847, 0.7403, 0.6153, 0.7403, 0.616, 0.7476, 0.384, 0.7476, 0.3653, 0.5866, 0.3653, 0.5097, 0.3794, 0.5055, 0.3794, 0.5852, 0.3653, 0.7403, 0.3653, 0.6634, 0.3794, 0.6648, 0.3794, 0.7445, 0.6153, 0.7403, 0.6153, 0.6634, 0.6206, 0.6648, 0.6206, 0.7445, 0.3847, 0.5097, 0.3847, 0.5866, 0.3794, 0.5852, 0.3794, 0.5055, 0.6347, 0.5097, 0.6347, 0.5866, 0.6206, 0.5852, 0.6206, 0.5055, 0.3847, 0.5097, 0.6153, 0.5097, 0.6153, 0.5866, 0.3847, 0.5866, 0.1347, 0.5097, 0.3653, 0.5097, 0.3653, 0.5866, 0.1347, 0.5866, 0.6153, 0.5097, 0.6153, 0.5866, 0.6153, 0.5866, 0.6153, 0.5097, 0.8653, 0.7403, 0.8653, 0.6634, 0.875, 0.6634, 0.875, 0.7403, 0.1347, 0.5097, 0.1347, 0.5866, 0.125, 0.5866, 0.125, 0.5097, 0.3847, 0.7403, 0.3847, 0.6634, 0.3847, 0.6634, 0.3847, 0.7403, 0.3847, 0.009666, 0.6153, 0.009666, 0.6153, 0.08656, 0.3847, 0.08656, 0.6347, 0.5097, 0.8653, 0.5097, 0.8653, 0.5866, 0.6347, 0.5866])
me_cube_013.materials.append(mat_shinyblack)
me_cube_013.materials.append(mat_white)
me_cube_013.materials.append(mat_display)
me_cube_013.use_remesh_fix_poles = True
me_cube_013.use_remesh_preserve_attributes = False
me_cube_013.use_mirror_vertex_groups = False
me_cube_013.update()
me_cube_013.normals_split_custom_set([tuple(v) for v in zip(*[iter([-1.0, 0.0, 0.0, -1.0, 0.0, 0.0, -1.0, 0.0, 0.0, -1.0, 0.0, 0.0, 0.07725, 0.1545, 0.985, 0.07725, 0.1545, 0.985, 0.07725, 0.1545, 0.985, 0.0, 1.0, -3.999e-08, 0.0, 1.0, -3.999e-08, 0.0, 1.0, 0.0, 0.0, 1.0, 0.0, 0.0, 0.0, -1.0, 0.0, 0.0, -1.0, 0.0, 0.0, -1.0, 0.0, 0.0, -1.0, 1.0, 0.0, 0.0, 1.0, 0.0, 0.0, 1.0, 0.0, 0.0, 1.0, 0.0, 0.0, -0.2182, -0.4364, -0.8729, -0.2182, -0.4364, -0.8729, -0.2182, -0.4364, -0.8729, -0.2182, 0.4364, -0.8729, -0.2182, 0.4364, -0.8729, -0.2182, 0.4364, -0.8729, 0.2182, -0.4364, -0.8729, 0.2182, -0.4364, -0.8729, 0.2182, -0.4364, -0.8729, 0.2182, 0.4364, -0.8729, 0.2182, 0.4364, -0.8729, 0.2182, 0.4364, -0.8729, 0.0, 1.0, 0.0, 0.0, 1.0, 0.0, 0.0, 1.0, 0.0, 0.0, 1.0, 0.0, 0.07725, -0.1545, 0.985, 0.07725, -0.1545, 0.985, 0.07725, -0.1545, 0.985, 0.147, 0.0, 0.9891, 0.147, 0.0, 0.9891, 0.147, 0.0, 0.9891, 0.147, 0.0, 0.9891, 0.0, -0.4472, -0.8944, 0.0, -0.4472, -0.8944, 0.0, -0.4472, -0.8944, 0.0, -0.4472, -0.8944, -0.2425, 0.0, -0.9701, -0.2425, 0.0, -0.9701, -0.2425, 0.0, -0.9701, -0.2425, 0.0, -0.9701, 0.0, 0.4472, -0.8944, 0.0, 0.4472, -0.8944, 0.0, 0.4472, -0.8944, 0.0, 0.4472, -0.8944, 0.2425, 0.0, -0.9701, 0.2425, 0.0, -0.9701, 0.2425, 0.0, -0.9701, 0.2425, 0.0, -0.9701, 0.4472, -0.8944, 0.0, 0.4472, -0.8944, 0.0, 0.4472, -0.8944, 0.0, 0.4472, -0.8944, 0.0, 0.4472, 0.8944, 0.0, 0.4472, 0.8944, 0.0, 0.4472, 0.8944, 0.0, 0.4472, 0.8944, 0.0, -1.0, 0.0, 0.0, -1.0, 0.0, 0.0, -1.0, 0.0, 0.0, -1.0, 0.0, 0.0, -0.07725, -0.1545, 0.985, -0.07725, -0.1545, 0.985, -0.07725, -0.1545, 0.985, 0.0, -1.0, 0.0, 0.0, -1.0, 0.0, 0.0, -1.0, 0.0, 0.0, -1.0, 0.0, 1.0, 0.0, 0.0, 1.0, 0.0, 0.0, 1.0, 0.0, 0.0, 1.0, 0.0, 0.0, -0.4472, -0.8944, 0.0, -0.4472, -0.8944, 0.0, -0.4472, -0.8944, 0.0, -0.4472, -0.8944, 0.0, -0.4472, 0.8944, 0.0, -0.4472, 0.8944, 0.0, -0.4472, 0.8944, 0.0, -0.4472, 0.8944, 0.0, 0.0, -1.0, -3.999e-08, 0.0, -1.0, -3.999e-08, 0.0, -1.0, 0.0, 0.0, -1.0, 0.0, -2.6e-08, 0.0, 1.0, -2.6e-08, 0.0, 1.0, -5.201e-08, 0.0, 1.0, -5.201e-08, 0.0, 1.0, 0.0, 0.1569, 0.9876, 0.0, 0.1569, 0.9876, 0.0, 0.1569, 0.9876, 0.0, 0.1569, 0.9876, -0.07725, 0.1545, 0.985, -0.07725, 0.1545, 0.985, -0.07725, 0.1545, 0.985, -0.147, 0.0, 0.9891, -0.147, 0.0, 0.9891, -0.147, 0.0, 0.9891, -0.147, 0.0, 0.9891, -0.1387, 0.0, 0.9903, -0.1387, 0.0, 0.9903, -0.1387, 0.0, 0.9903, -0.1387, 0.0, 0.9903, -8.129e-09, 0.247, 0.969, -1.626e-08, 0.247, 0.969, -1.626e-08, 0.247, 0.969, -8.129e-09, 0.247, 0.969, -8.129e-09, -0.247, 0.969, 0.0, -0.247, 0.969, 0.0, -0.247, 0.969, -8.129e-09, -0.247, 0.969, 0.1387, 0.0, 0.9903, 0.1387, 0.0, 0.9903, 0.1387, 0.0, 0.9903, 0.1387, 0.0, 0.9903, 0.0, -0.1569, 0.9876, 0.0, -0.1569, 0.9876, 0.0, -0.1569, 0.9876, 0.0, -0.1569, 0.9876, 0.0, -0.1569, 0.9876, 0.0, -0.1569, 0.9876, 0.0, -0.1569, 0.9876, 0.0, -0.1569, 0.9876, -1.626e-08, -0.247, 0.969, -8.129e-09, -0.247, 0.969, -8.129e-09, -0.247, 0.969, -1.626e-08, -0.247, 0.969, 0.0, 0.247, 0.969, -8.129e-09, 0.247, 0.969, -8.129e-09, 0.247, 0.969, 0.0, 0.247, 0.969, 0.0, 0.1569, 0.9876, 0.0, 0.1569, 0.9876, 0.0, 0.1569, 0.9876, 0.0, 0.1569, 0.9876, 0.0, 0.0, 1.0, 0.0, 0.0, 1.0, -2.6e-08, 0.0, 1.0, -2.6e-08, 0.0, 1.0, 0.0, -1.0, -7.999e-08, 0.0, -1.0, -7.999e-08, 0.0, -1.0, -3.999e-08, 0.0, -1.0, -3.999e-08, 0.0, -1.0, 0.0, 0.0, -1.0, 0.0, 0.0, -1.0, 0.0, 0.0, -1.0, 0.0, 0.0, 0.4472, -0.8944, 0.0, 0.4472, -0.8944, 0.0, 0.4472, -0.8944, 0.0, 0.4472, -0.8944, 0.0, -0.4472, -0.8944, 0.0, -0.4472, -0.8944, 0.0, -0.4472, -0.8944, 0.0, -0.4472, -0.8944, 0.0, 1.0, 0.0, 0.0, 1.0, 0.0, 0.0, 1.0, 0.0, 0.0, 1.0, 0.0, 0.0, 0.0, -1.0, 0.0, 0.0, -1.0, 0.0, 0.0, -1.0, 0.0, 0.0, -1.0, 0.0, 1.0, -7.999e-08, 0.0, 1.0, -7.999e-08, 0.0, 1.0, -3.999e-08, 0.0, 1.0, -3.999e-08])] * 3)])
me_icosphere = bpy.data.meshes.new('Icosphere')
me_icosphere.from_pydata([(0.0, -100.0, 0.0), (72.36, -44.72, 52.57), (-27.64, -44.72, 85.06), (-89.44, -44.72, 0.0), (-27.64, -44.72, -85.06), (72.36, -44.72, -52.57), (27.64, 44.72, 85.06), (-72.36, 44.72, 52.57), (-72.36, 44.72, -52.57), (27.64, 44.72, -85.06), (89.44, 44.72, 0.0), (0.0, 100.0, 0.0), (-16.25, -85.07, 50.0), (42.53, -85.07, 30.9), (26.29, -52.57, 80.9), (85.06, -52.57, 0.0), (42.53, -85.07, -30.9), (-52.57, -85.07, 0.0), (-68.82, -52.57, 50.0), (-16.25, -85.07, -50.0), (-68.82, -52.57, -50.0), (26.29, -52.57, -80.9), (95.11, 0.0, 30.9), (95.11, 0.0, -30.9), (0.0, 0.0, 100.0), (58.78, 0.0, 80.9), (-95.11, 0.0, 30.9), (-58.78, 0.0, 80.9), (-58.78, 0.0, -80.9), (-95.11, 0.0, -30.9), (58.78, 0.0, -80.9), (0.0, 0.0, -100.0), (68.82, 52.57, 50.0), (-26.29, 52.57, 80.9), (-85.06, 52.57, 0.0), (-26.29, 52.57, -80.9), (68.82, 52.57, -50.0), (16.25, 85.07, 50.0), (52.57, 85.07, 0.0), (-42.53, 85.07, 30.9), (-42.53, 85.07, -30.9), (16.25, 85.07, -50.0)], [], [(0, 13, 12), (1, 13, 15), (0, 12, 17), (0, 17, 19), (0, 19, 16), (1, 15, 22), (2, 14, 24), (3, 18, 26), (4, 20, 28), (5, 21, 30), (1, 22, 25), (2, 24, 27), (3, 26, 29), (4, 28, 31), (5, 30, 23), (6, 32, 37), (7, 33, 39), (8, 34, 40), (9, 35, 41), (10, 36, 38), (38, 41, 11), (38, 36, 41), (36, 9, 41), (41, 40, 11), (41, 35, 40), (35, 8, 40), (40, 39, 11), (40, 34, 39), (34, 7, 39), (39, 37, 11), (39, 33, 37), (33, 6, 37), (37, 38, 11), (37, 32, 38), (32, 10, 38), (23, 36, 10), (23, 30, 36), (30, 9, 36), (31, 35, 9), (31, 28, 35), (28, 8, 35), (29, 34, 8), (29, 26, 34), (26, 7, 34), (27, 33, 7), (27, 24, 33), (24, 6, 33), (25, 32, 6), (25, 22, 32), (22, 10, 32), (30, 31, 9), (30, 21, 31), (21, 4, 31), (28, 29, 8), (28, 20, 29), (20, 3, 29), (26, 27, 7), (26, 18, 27), (18, 2, 27), (24, 25, 6), (24, 14, 25), (14, 1, 25), (22, 23, 10), (22, 15, 23), (15, 5, 23), (16, 21, 5), (16, 19, 21), (19, 4, 21), (19, 20, 4), (19, 17, 20), (17, 3, 20), (17, 18, 3), (17, 12, 18), (12, 2, 18), (15, 16, 5), (15, 13, 16), (13, 0, 16), (12, 14, 2), (12, 13, 14), (13, 1, 14)])
me_icosphere.polygons.foreach_set('use_smooth', [True] * 80)
_k = set([(0, 12), (0, 13), (0, 16), (0, 17), (0, 19), (1, 13), (1, 14), (1, 15), (1, 22), (1, 25), (2, 12), (2, 14), (2, 18), (2, 24), (2, 27), (3, 17), (3, 18), (3, 20), (3, 26), (3, 29), (4, 19), (4, 20), (4, 21), (4, 28), (4, 31), (5, 15), (5, 16), (5, 21), (5, 23), (5, 30), (6, 24), (6, 25), (6, 32), (6, 33), (6, 37), (7, 26), (7, 27), (7, 33), (7, 34), (7, 39), (8, 28), (8, 29), (8, 34), (8, 35), (8, 40), (9, 30), (9, 31), (9, 35), (9, 36), (9, 41), (10, 22), (10, 23), (10, 32), (10, 36), (10, 38), (11, 37), (11, 38), (11, 39), (11, 40), (11, 41), (12, 13), (12, 14), (12, 17), (12, 18), (13, 14), (13, 15), (13, 16), (14, 24), (14, 25), (15, 16), (15, 22), (15, 23), (16, 19), (16, 21), (17, 18), (17, 19), (17, 20), (18, 26), (18, 27), (19, 20), (19, 21), (20, 28), (20, 29), (21, 30), (21, 31), (22, 23), (22, 25), (22, 32), (23, 30), (23, 36), (24, 25), (24, 27), (24, 33), (25, 32), (26, 27), (26, 29), (26, 34), (27, 33), (28, 29), (28, 31), (28, 35), (29, 34), (30, 31), (30, 36), (31, 35), (32, 37), (32, 38), (33, 37), (33, 39), (34, 39), (34, 40), (35, 40), (35, 41), (36, 38), (36, 41), (37, 38), (37, 39), (38, 41), (39, 40), (40, 41)])
me_icosphere.attributes.new('sharp_edge', 'BOOLEAN', 'EDGE').data.foreach_set('value', [ (min(e.vertices), max(e.vertices)) in _k for e in me_icosphere.edges])
_uv = me_icosphere.uv_layers.new(name='UVMap')
_uv.uv.foreach_set('vector', [0.8182, 0.0, 0.7727, 0.07873, 0.8636, 0.07873, 0.7273, 0.1575, 0.6818, 0.07873, 0.6364, 0.1575, 0.09091, 0.0, 0.04545, 0.07873, 0.1364, 0.07873, 0.2727, 0.0, 0.2273, 0.07873, 0.3182, 0.07873, 0.4545, 0.0, 0.4091, 0.07873, 0.5, 0.07873, 0.7273, 0.1575, 0.6364, 0.1575, 0.6818, 0.2362, 0.9091, 0.1575, 0.8182, 0.1575, 0.8636, 0.2362, 0.1818, 0.1575, 0.09091, 0.1575, 0.1364, 0.2362, 0.3636, 0.1575, 0.2727, 0.1575, 0.3182, 0.2362, 0.5455, 0.1575, 0.4545, 0.1575, 0.5, 0.2362, 0.7273, 0.1575, 0.6818, 0.2362, 0.7727, 0.2362, 0.9091, 0.1575, 0.8636, 0.2362, 0.9545, 0.2362, 0.1818, 0.1575, 0.1364, 0.2362, 0.2273, 0.2362, 0.3636, 0.1575, 0.3182, 0.2362, 0.4091, 0.2362, 0.5455, 0.1575, 0.5, 0.2362, 0.5909, 0.2362, 0.8182, 0.3149, 0.7273, 0.3149, 0.7727, 0.3937, 1.0, 0.3149, 0.9091, 0.3149, 0.9545, 0.3937, 0.2727, 0.3149, 0.1818, 0.3149, 0.2273, 0.3937, 0.4545, 0.3149, 0.3636, 0.3149, 0.4091, 0.3937, 0.6364, 0.3149, 0.5455, 0.3149, 0.5909, 0.3937, 0.5909, 0.3937, 0.5, 0.3937, 0.5455, 0.4724, 0.5909, 0.3937, 0.5455, 0.3149, 0.5, 0.3937, 0.5455, 0.3149, 0.4545, 0.3149, 0.5, 0.3937, 0.4091, 0.3937, 0.3182, 0.3937, 0.3636, 0.4724, 0.4091, 0.3937, 0.3636, 0.3149, 0.3182, 0.3937, 0.3636, 0.3149, 0.2727, 0.3149, 0.3182, 0.3937, 0.2273, 0.3937, 0.1364, 0.3937, 0.1818, 0.4724, 0.2273, 0.3937, 0.1818, 0.3149, 0.1364, 0.3937, 0.1818, 0.3149, 0.09091, 0.3149, 0.1364, 0.3937, 0.9545, 0.3937, 0.8636, 0.3937, 0.9091, 0.4724, 0.9545, 0.3937, 0.9091, 0.3149, 0.8636, 0.3937, 0.9091, 0.3149, 0.8182, 0.3149, 0.8636, 0.3937, 0.7727, 0.3937, 0.6818, 0.3937, 0.7273, 0.4724, 0.7727, 0.3937, 0.7273, 0.3149, 0.6818, 0.3937, 0.7273, 0.3149, 0.6364, 0.3149, 0.6818, 0.3937, 0.5909, 0.2362, 0.5455, 0.3149, 0.6364, 0.3149, 0.5909, 0.2362, 0.5, 0.2362, 0.5455, 0.3149, 0.5, 0.2362, 0.4545, 0.3149, 0.5455, 0.3149, 0.4091, 0.2362, 0.3636, 0.3149, 0.4545, 0.3149, 0.4091, 0.2362, 0.3182, 0.2362, 0.3636, 0.3149, 0.3182, 0.2362, 0.2727, 0.3149, 0.3636, 0.3149, 0.2273, 0.2362, 0.1818, 0.3149, 0.2727, 0.3149, 0.2273, 0.2362, 0.1364, 0.2362, 0.1818, 0.3149, 0.1364, 0.2362, 0.09091, 0.3149, 0.1818, 0.3149, 0.9545, 0.2362, 0.9091, 0.3149, 1.0, 0.3149, 0.9545, 0.2362, 0.8636, 0.2362, 0.9091, 0.3149, 0.8636, 0.2362, 0.8182, 0.3149, 0.9091, 0.3149, 0.7727, 0.2362, 0.7273, 0.3149, 0.8182, 0.3149, 0.7727, 0.2362, 0.6818, 0.2362, 0.7273, 0.3149, 0.6818, 0.2362, 0.6364, 0.3149, 0.7273, 0.3149, 0.5, 0.2362, 0.4091, 0.2362, 0.4545, 0.3149, 0.5, 0.2362, 0.4545, 0.1575, 0.4091, 0.2362, 0.4545, 0.1575, 0.3636, 0.1575, 0.4091, 0.2362, 0.3182, 0.2362, 0.2273, 0.2362, 0.2727, 0.3149, 0.3182, 0.2362, 0.2727, 0.1575, 0.2273, 0.2362, 0.2727, 0.1575, 0.1818, 0.1575, 0.2273, 0.2362, 0.1364, 0.2362, 0.04545, 0.2362, 0.09091, 0.3149, 0.1364, 0.2362, 0.09091, 0.1575, 0.04545, 0.2362, 0.09091, 0.1575, 0.0, 0.1575, 0.04545, 0.2362, 0.8636, 0.2362, 0.7727, 0.2362, 0.8182, 0.3149, 0.8636, 0.2362, 0.8182, 0.1575, 0.7727, 0.2362, 0.8182, 0.1575, 0.7273, 0.1575, 0.7727, 0.2362, 0.6818, 0.2362, 0.5909, 0.2362, 0.6364, 0.3149, 0.6818, 0.2362, 0.6364, 0.1575, 0.5909, 0.2362, 0.6364, 0.1575, 0.5455, 0.1575, 0.5909, 0.2362, 0.5, 0.07873, 0.4545, 0.1575, 0.5455, 0.1575, 0.5, 0.07873, 0.4091, 0.07873, 0.4545, 0.1575, 0.4091, 0.07873, 0.3636, 0.1575, 0.4545, 0.1575, 0.3182, 0.07873, 0.2727, 0.1575, 0.3636, 0.1575, 0.3182, 0.07873, 0.2273, 0.07873, 0.2727, 0.1575, 0.2273, 0.07873, 0.1818, 0.1575, 0.2727, 0.1575, 0.1364, 0.07873, 0.09091, 0.1575, 0.1818, 0.1575, 0.1364, 0.07873, 0.04545, 0.07873, 0.09091, 0.1575, 0.04545, 0.07873, 0.0, 0.1575, 0.09091, 0.1575, 0.6364, 0.1575, 0.5909, 0.07873, 0.5455, 0.1575, 0.6364, 0.1575, 0.6818, 0.07873, 0.5909, 0.07873, 0.6818, 0.07873, 0.6364, 0.0, 0.5909, 0.07873, 0.8636, 0.07873, 0.8182, 0.1575, 0.9091, 0.1575, 0.8636, 0.07873, 0.7727, 0.07873, 0.8182, 0.1575, 0.7727, 0.07873, 0.7273, 0.1575, 0.8182, 0.1575])
me_icosphere.materials.append(mat_green)
me_icosphere.use_remesh_fix_poles = True
me_icosphere.use_remesh_preserve_attributes = False
me_icosphere.use_mirror_vertex_groups = False
me_icosphere.update()
me_icosphere.normals_split_custom_set([tuple(v) for v in zip(*[iter([0.1024, -0.9435, 0.3151, 0.1024, -0.9435, 0.3151, 0.1024, -0.9435, 0.3151, 0.7002, -0.6617, 0.268, 0.7002, -0.6617, 0.268, 0.7002, -0.6617, 0.268, -0.268, -0.9435, 0.1947, -0.268, -0.9435, 0.1947, -0.268, -0.9435, 0.1947, -0.268, -0.9435, -0.1947, -0.268, -0.9435, -0.1947, -0.268, -0.9435, -0.1947, 0.1024, -0.9435, -0.3151, 0.1024, -0.9435, -0.3151, 0.1024, -0.9435, -0.3151, 0.905, -0.3304, 0.268, 0.905, -0.3304, 0.268, 0.905, -0.3304, 0.268, 0.02475, -0.3304, 0.9435, 0.02475, -0.3304, 0.9435, 0.02475, -0.3304, 0.9435, -0.8897, -0.3304, 0.3151, -0.8897, -0.3304, 0.3151, -0.8897, -0.3304, 0.3151, -0.5746, -0.3304, -0.7488, -0.5746, -0.3304, -0.7488, -0.5746, -0.3304, -0.7488, 0.5346, -0.3304, -0.7779, 0.5346, -0.3304, -0.7779, 0.5346, -0.3304, -0.7779, 0.8026, -0.1256, 0.5831, 0.8026, -0.1256, 0.5831, 0.8026, -0.1256, 0.5831, -0.3066, -0.1256, 0.9435, -0.3066, -0.1256, 0.9435, -0.3066, -0.1256, 0.9435, -0.9921, -0.1256, 0.0, -0.9921, -0.1256, 0.0, -0.9921, -0.1256, 0.0, -0.3066, -0.1256, -0.9435, -0.3066, -0.1256, -0.9435, -0.3066, -0.1256, -0.9435, 0.8026, -0.1256, -0.5831, 0.8026, -0.1256, -0.5831, 0.8026, -0.1256, -0.5831, 0.4089, 0.6617, 0.6284, 0.4089, 0.6617, 0.6284, 0.4089, 0.6617, 0.6284, -0.4713, 0.6617, 0.5831, -0.4713, 0.6617, 0.5831, -0.4713, 0.6617, 0.5831, -0.7002, 0.6617, -0.268, -0.7002, 0.6617, -0.268, -0.7002, 0.6617, -0.268, 0.03853, 0.6617, -0.7488, 0.03853, 0.6617, -0.7488, 0.03853, 0.6617, -0.7488, 0.724, 0.6617, -0.1947, 0.724, 0.6617, -0.1947, 0.724, 0.6617, -0.1947, 0.268, 0.9435, -0.1947, 0.268, 0.9435, -0.1947, 0.268, 0.9435, -0.1947, 0.4911, 0.7947, -0.3568, 0.4911, 0.7947, -0.3568, 0.4911, 0.7947, -0.3568, 0.4089, 0.6617, -0.6284, 0.4089, 0.6617, -0.6284, 0.4089, 0.6617, -0.6284, -0.1024, 0.9435, -0.3151, -0.1024, 0.9435, -0.3151, -0.1024, 0.9435, -0.3151, -0.1876, 0.7947, -0.5773, -0.1876, 0.7947, -0.5773, -0.1876, 0.7947, -0.5773, -0.4713, 0.6617, -0.5831, -0.4713, 0.6617, -0.5831, -0.4713, 0.6617, -0.5831, -0.3313, 0.9435, 0.0, -0.3313, 0.9435, 0.0, -0.3313, 0.9435, 0.0, -0.6071, 0.7947, 0.0, -0.6071, 0.7947, 0.0, -0.6071, 0.7947, 0.0, -0.7002, 0.6617, 0.268, -0.7002, 0.6617, 0.268, -0.7002, 0.6617, 0.268, -0.1024, 0.9435, 0.3151, -0.1024, 0.9435, 0.3151, -0.1024, 0.9435, 0.3151, -0.1876, 0.7947, 0.5773, -0.1876, 0.7947, 0.5773, -0.1876, 0.7947, 0.5773, 0.03853, 0.6617, 0.7488, 0.03853, 0.6617, 0.7488, 0.03853, 0.6617, 0.7488, 0.268, 0.9435, 0.1947, 0.268, 0.9435, 0.1947, 0.268, 0.9435, 0.1947, 0.4911, 0.7947, 0.3568, 0.4911, 0.7947, 0.3568, 0.4911, 0.7947, 0.3568, 0.724, 0.6617, 0.1947, 0.724, 0.6617, 0.1947, 0.724, 0.6617, 0.1947, 0.8897, 0.3304, -0.3151, 0.8897, 0.3304, -0.3151, 0.8897, 0.3304, -0.3151, 0.7947, 0.1876, -0.5773, 0.7947, 0.1876, -0.5773, 0.7947, 0.1876, -0.5773, 0.5746, 0.3304, -0.7488, 0.5746, 0.3304, -0.7488, 0.5746, 0.3304, -0.7488, -0.02475, 0.3304, -0.9435, -0.02475, 0.3304, -0.9435, -0.02475, 0.3304, -0.9435, -0.3035, 0.1876, -0.9342, -0.3035, 0.1876, -0.9342, -0.3035, 0.1876, -0.9342, -0.5346, 0.3304, -0.7779, -0.5346, 0.3304, -0.7779, -0.5346, 0.3304, -0.7779, -0.905, 0.3304, -0.268, -0.905, 0.3304, -0.268, -0.905, 0.3304, -0.268, -0.9822, 0.1876, 0.0, -0.9822, 0.1876, 0.0, -0.9822, 0.1876, 0.0, -0.905, 0.3304, 0.268, -0.905, 0.3304, 0.268, -0.905, 0.3304, 0.268, -0.5346, 0.3304, 0.7779, -0.5346, 0.3304, 0.7779, -0.5346, 0.3304, 0.7779, -0.3035, 0.1876, 0.9342, -0.3035, 0.1876, 0.9342, -0.3035, 0.1876, 0.9342, -0.02475, 0.3304, 0.9435, -0.02475, 0.3304, 0.9435, -0.02475, 0.3304, 0.9435, 0.5746, 0.3304, 0.7488, 0.5746, 0.3304, 0.7488, 0.5746, 0.3304, 0.7488, 0.7947, 0.1876, 0.5773, 0.7947, 0.1876, 0.5773, 0.7947, 0.1876, 0.5773, 0.8897, 0.3304, 0.3151, 0.8897, 0.3304, 0.3151, 0.8897, 0.3304, 0.3151, 0.3066, 0.1256, -0.9435, 0.3066, 0.1256, -0.9435, 0.3066, 0.1256, -0.9435, 0.3035, -0.1876, -0.9342, 0.3035, -0.1876, -0.9342, 0.3035, -0.1876, -0.9342, 0.02475, -0.3304, -0.9435, 0.02475, -0.3304, -0.9435, 0.02475, -0.3304, -0.9435, -0.8026, 0.1256, -0.5831, -0.8026, 0.1256, -0.5831, -0.8026, 0.1256, -0.5831, -0.7947, -0.1876, -0.5773, -0.7947, -0.1876, -0.5773, -0.7947, -0.1876, -0.5773, -0.8897, -0.3304, -0.3151, -0.8897, -0.3304, -0.3151, -0.8897, -0.3304, -0.3151, -0.8026, 0.1256, 0.5831, -0.8026, 0.1256, 0.5831, -0.8026, 0.1256, 0.5831, -0.7947, -0.1876, 0.5773, -0.7947, -0.1876, 0.5773, -0.7947, -0.1876, 0.5773, -0.5746, -0.3304, 0.7488, -0.5746, -0.3304, 0.7488, -0.5746, -0.3304, 0.7488, 0.3066, 0.1256, 0.9435, 0.3066, 0.1256, 0.9435, 0.3066, 0.1256, 0.9435, 0.3035, -0.1876, 0.9342, 0.3035, -0.1876, 0.9342, 0.3035, -0.1876, 0.9342, 0.5346, -0.3304, 0.7779, 0.5346, -0.3304, 0.7779, 0.5346, -0.3304, 0.7779, 0.9921, 0.1256, 0.0, 0.9921, 0.1256, 0.0, 0.9921, 0.1256, 0.0, 0.9822, -0.1876, 0.0, 0.9822, -0.1876, 0.0, 0.9822, -0.1876, 0.0, 0.905, -0.3304, -0.268, 0.905, -0.3304, -0.268, 0.905, -0.3304, -0.268, 0.4713, -0.6617, -0.5831, 0.4713, -0.6617, -0.5831, 0.4713, -0.6617, -0.5831, 0.1876, -0.7947, -0.5773, 0.1876, -0.7947, -0.5773, 0.1876, -0.7947, -0.5773, -0.03853, -0.6617, -0.7488, -0.03853, -0.6617, -0.7488, -0.03853, -0.6617, -0.7488, -0.4089, -0.6617, -0.6284, -0.4089, -0.6617, -0.6284, -0.4089, -0.6617, -0.6284, -0.4911, -0.7947, -0.3568, -0.4911, -0.7947, -0.3568, -0.4911, -0.7947, -0.3568, -0.724, -0.6617, -0.1947, -0.724, -0.6617, -0.1947, -0.724, -0.6617, -0.1947, -0.724, -0.6617, 0.1947, -0.724, -0.6617, 0.1947, -0.724, -0.6617, 0.1947, -0.4911, -0.7947, 0.3568, -0.4911, -0.7947, 0.3568, -0.4911, -0.7947, 0.3568, -0.4089, -0.6617, 0.6284, -0.4089, -0.6617, 0.6284, -0.4089, -0.6617, 0.6284, 0.7002, -0.6617, -0.268, 0.7002, -0.6617, -0.268, 0.7002, -0.6617, -0.268, 0.6071, -0.7947, 0.0, 0.6071, -0.7947, 0.0, 0.6071, -0.7947, 0.0, 0.3313, -0.9435, 0.0, 0.3313, -0.9435, 0.0, 0.3313, -0.9435, 0.0, -0.03853, -0.6617, 0.7488, -0.03853, -0.6617, 0.7488, -0.03853, -0.6617, 0.7488, 0.1876, -0.7947, 0.5773, 0.1876, -0.7947, 0.5773, 0.1876, -0.7947, 0.5773, 0.4713, -0.6617, 0.5831, 0.4713, -0.6617, 0.5831, 0.4713, -0.6617, 0.5831])] * 3)])
me_cube_006 = bpy.data.meshes.new('Cube.006')
me_cube_006.from_pydata([(0.03167, -0.1117, -0.2167), (0.03167, -0.1117, -0.1534), (-0.03167, -0.1117, -0.2167), (-0.03167, -0.1117, -0.1534), (0.03167, -0.04833, -0.2167), (0.03167, -0.04833, -0.1534), (-0.03167, -0.04833, -0.2167), (-0.03167, -0.04833, -0.1534), (0.03167, 0.04833, -0.2167), (0.03167, 0.04833, -0.1534), (-0.03167, 0.04833, -0.2167), (-0.03167, 0.04833, -0.1534), (0.03167, 0.1117, -0.2167), (0.03167, 0.1117, -0.1534), (-0.03167, 0.1117, -0.2167), (-0.03167, 0.1117, -0.1534)], [], [(0, 1, 3, 2), (2, 3, 7, 6), (6, 7, 5, 4), (4, 5, 1, 0), (2, 6, 4, 0), (7, 3, 1, 5), (8, 9, 11, 10), (10, 11, 15, 14), (14, 15, 13, 12), (12, 13, 9, 8), (10, 14, 12, 8), (15, 11, 9, 13)])
_uv = me_cube_006.uv_layers.new(name='UVMap')
_uv.uv.foreach_set('vector', [0.375, 0.0, 0.625, 0.0, 0.625, 0.25, 0.375, 0.25, 0.375, 0.25, 0.625, 0.25, 0.625, 0.5, 0.375, 0.5, 0.375, 0.5, 0.625, 0.5, 0.625, 0.75, 0.375, 0.75, 0.375, 0.75, 0.625, 0.75, 0.625, 1.0, 0.375, 1.0, 0.125, 0.5, 0.375, 0.5, 0.375, 0.75, 0.125, 0.75, 0.625, 0.5, 0.875, 0.5, 0.875, 0.75, 0.625, 0.75, 0.375, 0.0, 0.625, 0.0, 0.625, 0.25, 0.375, 0.25, 0.375, 0.25, 0.625, 0.25, 0.625, 0.5, 0.375, 0.5, 0.375, 0.5, 0.625, 0.5, 0.625, 0.75, 0.375, 0.75, 0.375, 0.75, 0.625, 0.75, 0.625, 1.0, 0.375, 1.0, 0.125, 0.5, 0.375, 0.5, 0.375, 0.75, 0.125, 0.75, 0.625, 0.5, 0.875, 0.5, 0.875, 0.75, 0.625, 0.75])
me_cube_006.materials.append(mat_white)
me_cube_006.use_remesh_fix_poles = True
me_cube_006.use_remesh_preserve_attributes = False
me_cube_006.use_mirror_vertex_groups = False
me_cube_006.update()
me_cube_009 = bpy.data.meshes.new('Cube.009')
me_cube_009.from_pydata([(-0.9634, -0.6595, 0.494), (-0.9634, 0.6595, 0.494), (-1.002, -0.6595, 0.494), (-1.002, 0.6595, 0.494), (-0.9634, -0.6595, 0.4549), (-0.9634, 0.6595, 0.4549), (-1.002, -0.6595, 0.4549), (-1.002, 0.6595, 0.4549)], [], [(0, 1, 3, 2), (6, 7, 5, 4), (4, 5, 1, 0)])
_uv = me_cube_009.uv_layers.new(name='UVMap')
_uv.uv.foreach_set('vector', [0.375, 0.0, 0.625, 0.0, 0.625, 0.25, 0.375, 0.25, 0.375, 0.5, 0.625, 0.5, 0.625, 0.75, 0.375, 0.75, 0.375, 0.75, 0.625, 0.75, 0.625, 1.0, 0.375, 1.0])
me_cube_009.materials.append(mat_white)
me_cube_009.use_remesh_fix_poles = True
me_cube_009.use_remesh_preserve_attributes = False
me_cube_009.use_mirror_vertex_groups = False
me_cube_009.update()
me_cube_010 = bpy.data.meshes.new('Cube.010')
me_cube_010.from_pydata([(-0.2368, -0.9875, -0.02745), (-0.2368, -0.9875, 0.02745), (-0.2368, -0.9325, -0.02745), (-0.2368, -0.9325, 0.02745), (1.646, -0.9875, -0.02745), (1.646, -0.9875, 0.02745), (1.646, -0.9325, -0.02745), (1.646, -0.9325, 0.02745), (-0.2368, 0.9325, -0.02745), (-0.2368, 0.9325, 0.02745), (-0.2368, 0.9875, -0.02745), (-0.2368, 0.9875, 0.02745), (1.646, 0.9325, -0.02745), (1.646, 0.9325, 0.02745), (1.646, 0.9875, -0.02745), (1.646, 0.9875, 0.02745)], [], [(0, 1, 3, 2), (2, 3, 7, 6), (6, 7, 5, 4), (4, 5, 1, 0), (2, 6, 4, 0), (7, 3, 1, 5), (8, 9, 11, 10), (10, 11, 15, 14), (14, 15, 13, 12), (12, 13, 9, 8), (10, 14, 12, 8), (15, 11, 9, 13)])
_uv = me_cube_010.uv_layers.new(name='UVMap')
_uv.uv.foreach_set('vector', [0.375, 0.0, 0.625, 0.0, 0.625, 0.25, 0.375, 0.25, 0.375, 0.25, 0.625, 0.25, 0.625, 0.5, 0.375, 0.5, 0.375, 0.5, 0.625, 0.5, 0.625, 0.75, 0.375, 0.75, 0.375, 0.75, 0.625, 0.75, 0.625, 1.0, 0.375, 1.0, 0.125, 0.5, 0.375, 0.5, 0.375, 0.75, 0.125, 0.75, 0.625, 0.5, 0.875, 0.5, 0.875, 0.75, 0.625, 0.75, 0.375, 0.0, 0.625, 0.0, 0.625, 0.25, 0.375, 0.25, 0.375, 0.25, 0.625, 0.25, 0.625, 0.5, 0.375, 0.5, 0.375, 0.5, 0.625, 0.5, 0.625, 0.75, 0.375, 0.75, 0.375, 0.75, 0.625, 0.75, 0.625, 1.0, 0.375, 1.0, 0.125, 0.5, 0.375, 0.5, 0.375, 0.75, 0.125, 0.75, 0.625, 0.5, 0.875, 0.5, 0.875, 0.75, 0.625, 0.75])
me_cube_010.materials.append(mat_mechanicalunit)
me_cube_010.use_remesh_fix_poles = True
me_cube_010.use_remesh_preserve_attributes = False
me_cube_010.use_mirror_vertex_groups = False
me_cube_010.update()
arm_armature = bpy.data.armatures.new('Armature')  # bones are not reproduced

# ---- objects
ob_printerbase = bpy.data.objects.new('printerBase', me_cube_001)
ob_printermachinery3 = bpy.data.objects.new('PrinterMachinery3', me_cube_002)
ob_printermachinery1 = bpy.data.objects.new('PrinterMachinery1', me_cube_003)
ob_printerframe = bpy.data.objects.new('PrinterFrame', me_cube_004)
ob_printermachinery2 = bpy.data.objects.new('PrinterMachinery2', me_cube_005)
ob_armature = bpy.data.objects.new('Armature', arm_armature)
ob_checkpoint_platform = bpy.data.objects.new('Checkpoint_Platform', me_cube_013)
ob_checkpoint_ball = bpy.data.objects.new('Checkpoint_Ball', me_icosphere)
ob_empty_001 = bpy.data.objects.new('Empty.001', None)
ob_cube_005 = bpy.data.objects.new('Cube.005', me_cube_006)
ob_printerlights = bpy.data.objects.new('PrinterLights', me_cube_009)
ob_printermachinery2_001 = bpy.data.objects.new('PrinterMachinery2.001', me_cube_010)

# ---- transforms, parenting, visibility, modifiers, constraints
ob_printerbase.parent = ob_checkpoint_platform
ob_printerbase.matrix_parent_inverse = Matrix(((100.0, 0.0, 0.0, -0.0), (0.0, -1.629e-05, 100.0, 0.0), (0.0, -50.0, -8.146e-06, 0.0), (-0.0, 0.0, -0.0, 1.0)))
ob_printerbase.location = (0.0, 0.0, 0.8153)
ob_printerbase.rotation_euler = (0.0, -0.0, -1.571)
ob_printerbase.lineart.crease_threshold = 0.0
ob_printermachinery3.parent = ob_armature
ob_printermachinery3.matrix_parent_inverse = Matrix(((0.9999, 0.009687, 0.01218, -0.002436), (-0.01218, -1.5e-07, 0.9999, -0.7029), (0.009686, -1.0, 0.000118, -2.36e-05), (0.0, 0.0, -0.0, 1.0)))
ob_printermachinery3.location = (0.0, 0.0, 0.4167)
ob_printermachinery3.lineart.crease_threshold = 0.0
ob_printermachinery1.parent = ob_armature
ob_printermachinery1.location = (-3.329e-08, -5.96e-08, 0.0)
ob_printermachinery1.lineart.crease_threshold = 0.0
_m = ob_printermachinery1.modifiers.new('Armature', 'ARMATURE')
_m.object = ob_armature
ob_printerframe.parent = ob_printerbase
ob_printerframe.matrix_parent_inverse = Matrix(((-4.371e-08, -1.0, 0.0, -0.0), (1.0, -4.371e-08, -0.0, 0.0), (0.0, -0.0, 1.0, -0.0), (-0.0, 0.0, -0.0, 1.0)))
ob_printerframe.location = (0.0, 0.0, 0.2823)
ob_printerframe.lineart.crease_threshold = 0.0
_m = ob_printerframe.modifiers.new('Mirror', 'MIRROR')
_m.use_axis = (True, True, False)
_m.use_clip = True
ob_printermachinery2.parent = ob_armature
ob_printermachinery2.matrix_parent_inverse = Matrix(((0.9999, 0.009687, 0.01208, 0.007271), (-0.01218, 0.01077, 0.9999, -0.6922), (0.009555, -0.9999, 0.01088, -1.002), (-0.0, 0.0, -0.0, 1.0)))
ob_printermachinery2.location = (0.0, 0.0, 0.2823)
ob_printermachinery2.lineart.crease_threshold = 0.0
ob_armature.parent = ob_printerbase
ob_armature.location = (-3.725e-09, 0.0, 0.0)
ob_armature.lineart.crease_threshold = 0.0
ob_checkpoint_platform.parent = ob_empty_001
ob_checkpoint_platform.location = (0.0, 0.0, 0.0)
ob_checkpoint_platform.scale = (1.0, 1.0, 2.0)
ob_checkpoint_platform.color = (0.8, 0.8, 0.8, 1.0)
ob_checkpoint_platform.lineart.crease_threshold = 0.0
ob_checkpoint_ball.parent = ob_empty_001
ob_checkpoint_ball.location = (0.0, 529.6, -4.336e-05)
ob_checkpoint_ball.scale = (0.7219, 0.7219, 0.7219)
ob_checkpoint_ball.color = (0.8, 0.8, 0.8, 1.0)
ob_checkpoint_ball.lineart.crease_threshold = 0.0
ob_empty_001.location = (0.0, 0.0, 0.0)
ob_empty_001.rotation_euler = (1.571, -0.0, 0.0)
ob_empty_001.scale = (0.01, 0.01, 0.01)
ob_empty_001.color = (0.8, 0.8, 0.8, 1.0)
ob_empty_001.lineart.crease_threshold = 0.0
ob_cube_005.parent = ob_printermachinery3
ob_cube_005.matrix_parent_inverse = Matrix(((-4.284e-08, -1.0, 4.62e-08, 0.6942), (1.0, -4.098e-08, 6.244e-08, 0.5932), (-6.377e-08, 4.954e-08, 1.0, -3.224), (-0.0, -0.0, -0.0, 1.0)))
ob_cube_005.location = (-0.5932, 0.6942, 3.224)
ob_cube_005.rotation_euler = (6.477e-08, -4.721e-08, -1.571)
ob_cube_005.scale = (1.0, 1.0, 1.0)
ob_cube_005.lineart.crease_threshold = 0.0
ob_printerlights.parent = ob_checkpoint_platform
ob_printerlights.matrix_parent_inverse = Matrix(((100.0, 0.0, 0.0, -0.0), (0.0, -1.629e-05, 100.0, 0.0), (0.0, -50.0, -8.146e-06, 0.0), (-0.0, 0.0, -0.0, 1.0)))
ob_printerlights.location = (0.0, 0.0, 0.8153)
ob_printerlights.rotation_euler = (0.0, -0.0, -1.571)
ob_printerlights.lineart.crease_threshold = 0.0
_m = ob_printerlights.modifiers.new('Array', 'ARRAY')
_m.count = 37
_m.constant_offset_displace = (0.0, 0.0, 0.0)
_m.relative_offset_displace = (0.0, 0.0, 2.0)
ob_printermachinery2_001.parent = ob_armature
ob_printermachinery2_001.matrix_parent_inverse = Matrix(((0.9999, 0.009687, 0.01208, 0.007271), (-0.01218, 0.01077, 0.9999, -0.6922), (0.009555, -0.9999, 0.01088, -1.002), (-0.0, 0.0, -0.0, 1.0)))
ob_printermachinery2_001.location = (0.0, 0.0, 0.2823)
ob_printermachinery2_001.lineart.crease_threshold = 0.0

# ---- collection membership
col_collection.objects.link(ob_printerbase)
col_collection.objects.link(ob_printermachinery3)
col_collection.objects.link(ob_printermachinery1)
col_collection.objects.link(ob_printerframe)
col_collection.objects.link(ob_printermachinery2)
col_collection.objects.link(ob_armature)
col_collection.objects.link(ob_checkpoint_platform)
col_collection.objects.link(ob_checkpoint_ball)
col_collection.objects.link(ob_empty_001)
col_collection.objects.link(ob_cube_005)
col_collection.objects.link(ob_printerlights)
col_collection.objects.link(ob_printermachinery2_001)

# ---- scene / render settings (as saved in the file)
scene.frame_start = 1; scene.frame_end = 70; scene.frame_set(0)
scene.render.engine = 'BLENDER_EEVEE_NEXT'
scene.cycles.use_denoising = False
scene.cycles.samples = 128
scene.cycles.sampling_pattern = 'TABULATED_SOBOL'
scene.cycles.use_adaptive_sampling = False
scene.cycles.use_light_tree = False
scene.view_settings.view_transform = 'Filmic'
bpy.context.view_layer.update()

# ---- added for rendering (the .blend has no active camera and no usable light): camera, sun
cam_auto = bpy.data.cameras.new('AutoCamera')
cam_auto.lens = 50.0
cam_auto.sensor_width = 36.0
cam_auto.clip_end = 1000.0
ob_auto_camera = bpy.data.objects.new('AutoCamera', cam_auto)
scene.collection.objects.link(ob_auto_camera)
ob_auto_camera.location = (7.78085, -9.26734, 8.73528)
ob_auto_camera.rotation_euler = (1.09748, -7.21219e-08, 0.694738)
scene.camera = ob_auto_camera
light_auto_sun = bpy.data.lights.new('AutoSun', 'SUN')
light_auto_sun.energy = 3.0
light_auto_sun.angle = 0.0523599
ob_auto_sun = bpy.data.objects.new('AutoSun', light_auto_sun)
scene.collection.objects.link(ob_auto_sun)
ob_auto_sun.rotation_euler = (0.872665, 0.174533, 0.523599)
bpy.context.view_layer.update()

